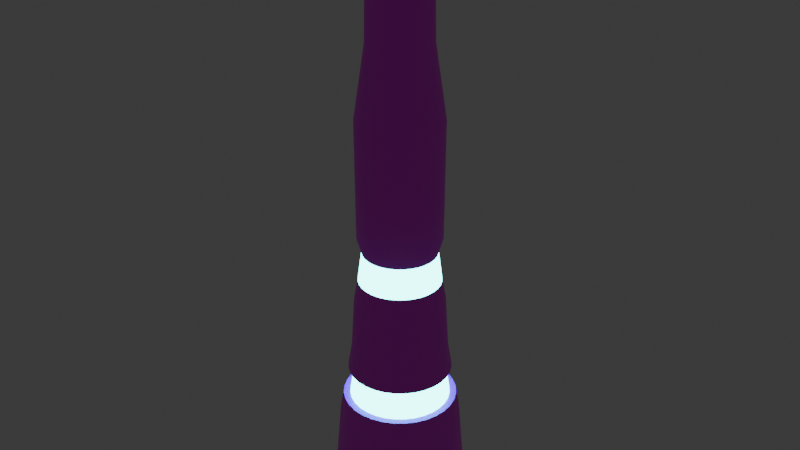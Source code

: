 # Source: anttower.blend  (saved by Blender 4.2.66; exported with 4.5.12 LTS)
import bpy
from mathutils import Matrix  # noqa: F401  (used for matrix-valued properties, if any)

bpy.ops.wm.read_factory_settings(use_empty=True)
scene = bpy.context.scene
scene.name = 'Scene'

# ---- collections
col_collection = bpy.data.collections.new('Collection'); scene.collection.children.link(col_collection)

# ---- images (referenced by path relative to the original .blend; pixels are not part of the script)
import os
ASSET_DIR = os.environ.get("B2B_ASSET_DIR", "")  # directory of the original .blend (textures are referenced by path, not embedded)
HERE = os.path.dirname(os.path.abspath(__file__))  # packed textures are extracted next to this script under _unpacked/

def load_image(name, relpath, width, height, colorspace="sRGB"):
    """Load a texture the original file referenced (path relative to the .blend, or extracted next to this script)."""
    p = next((c for c in (os.path.join(HERE, relpath), os.path.join(ASSET_DIR, relpath)) if relpath and os.path.exists(c)), "")
    if p:
        img = bpy.data.images.load(p, check_existing=True)
        img.name = name
    else:  # same state as the original file: an image datablock whose file is absent (Cycles renders it pink)
        img = bpy.data.images.new(name, width, height)
        img.source = "FILE"
        img.filepath = "//" + (relpath or name)
    img.colorspace_settings.name = colorspace
    return img
img_anthill_albedo_png = load_image('anthill_albedo.png', 'anthill_albedo.png', 1024, 1024, 'sRGB')

# ---- materials (node trees are filled in below, after node groups)
mat_st_anthill = bpy.data.materials.new('ST_anthill')
mat_material_002 = bpy.data.materials.new('Material.002')

# ---- node groups
ng_smooth_by_angle = bpy.data.node_groups.new('Smooth by Angle', 'GeometryNodeTree')
_s = ng_smooth_by_angle.interface.new_socket(name='Mesh', in_out='OUTPUT', socket_type='NodeSocketGeometry')
_s = ng_smooth_by_angle.interface.new_socket(name='Mesh', in_out='INPUT', socket_type='NodeSocketGeometry')
_s = ng_smooth_by_angle.interface.new_socket(name='Angle', in_out='INPUT', socket_type='NodeSocketFloat')
_s.subtype = 'ANGLE'
_s.default_value = 0.5236
_s.min_value = 0.0
_s.max_value = 3.142
_s.description = 'Maximum face angle for smooth edges'
_s = ng_smooth_by_angle.interface.new_socket(name='Ignore Sharpness', in_out='INPUT', socket_type='NodeSocketBool')
_s.force_non_field = True
ng_smooth_by_angle.description = 'Set the sharpness of mesh edges based on the angle between the neighboring faces'
ng_smooth_by_angle.is_modifier = True
_N = ng_smooth_by_angle.nodes; _L = ng_smooth_by_angle.links
n0 = _N.new('GeometryNodeSetShadeSmooth'); n0.name = 'Set Shade Smooth'; n0.location = (120, -80)
n0.domain = 'EDGE'
n1 = _N.new('GeometryNodeSetShadeSmooth'); n1.name = 'Set Shade Smooth.001'; n1.location = (300, -80)
n2 = _N.new('NodeGroupOutput'); n2.name = 'Group Output'; n2.location = (480, -80)
n3 = _N.new('GeometryNodeInputMeshEdgeAngle'); n3.name = 'Edge Angle'; n3.location = (-440, -240)
n4 = _N.new('NodeGroupInput'); n4.name = 'Group Input'; n4.location = (-80, -80)
n5 = _N.new('GeometryNodeInputEdgeSmooth'); n5.name = 'Is Edge Smooth'; n5.location = (-260, -120)
n6 = _N.new('GeometryNodeInputShadeSmooth'); n6.name = 'Is Shade Smooth'; n6.location = (-440, -397)
n7 = _N.new('FunctionNodeCompare'); n7.name = 'Compare'; n7.location = (-260, -260)
n7.operation = 'LESS_EQUAL'
n7.inputs[6].default_value = (0.0, 0.0, 0.0, 0.0)
n7.inputs[7].default_value = (0.0, 0.0, 0.0, 0.0)
n8 = _N.new('FunctionNodeBooleanMath'); n8.name = 'Boolean Math.001'; n8.location = (-80, -260)
n9 = _N.new('NodeGroupInput'); n9.name = 'Group Input.001'; n9.location = (-440, -329)
n10 = _N.new('NodeGroupInput'); n10.name = 'Group Input.002'; n10.location = (-259, -189)
n11 = _N.new('FunctionNodeBooleanMath'); n11.name = 'Boolean Math'; n11.location = (-80, -149)
n11.operation = 'OR'
n12 = _N.new('FunctionNodeBooleanMath'); n12.name = 'Boolean Math.002'; n12.location = (-260, -380)
n12.operation = 'OR'
n13 = _N.new('NodeGroupInput'); n13.name = 'Group Input.003'; n13.location = (-440, -460)
_L.new(n3.outputs[0], n7.inputs[0])
_L.new(n1.outputs[0], n2.inputs[0])
_L.new(n9.outputs[1], n7.inputs[1])
_L.new(n7.outputs[0], n8.inputs[0])
_L.new(n4.outputs[0], n0.inputs[0])
_L.new(n0.outputs[0], n1.inputs[0])
_L.new(n8.outputs[0], n0.inputs[2])
_L.new(n10.outputs[2], n11.inputs[1])
_L.new(n5.outputs[0], n11.inputs[0])
_L.new(n11.outputs[0], n0.inputs[1])
_L.new(n13.outputs[2], n12.inputs[1])
_L.new(n6.outputs[0], n12.inputs[0])
_L.new(n12.outputs[0], n8.inputs[1])
n2.is_active_output = True

# ---- material node trees
mat_st_anthill.use_nodes = True; mat_st_anthill.node_tree.nodes.clear()
_N = mat_st_anthill.node_tree.nodes; _L = mat_st_anthill.node_tree.links
n0 = _N.new('ShaderNodeOutputMaterial'); n0.name = 'Material Output'; n0.location = (300, 300)
n1 = _N.new('ShaderNodeBsdfPrincipled'); n1.name = 'Principled BSDF'; n1.location = (10, 300)
n2 = _N.new('ShaderNodeTexImage'); n2.name = 'Image Texture'; n2.location = (-180, 275)
n2.image = img_anthill_albedo_png
_L.new(n1.outputs[0], n0.inputs[0])
_L.new(n2.outputs[0], n1.inputs[0])
n0.is_active_output = True
mat_material_002.use_nodes = True; mat_material_002.node_tree.nodes.clear()
_N = mat_material_002.node_tree.nodes; _L = mat_material_002.node_tree.links
n0 = _N.new('ShaderNodeOutputMaterial'); n0.name = 'Material Output'; n0.location = (300, 300)
n1 = _N.new('ShaderNodeEmission'); n1.name = 'Emission'; n1.location = (10, 300)
n1.inputs[0].default_value = (0.08646, 1.0, 0.9515, 1.0)
n1.inputs[1].default_value = 9.2
_L.new(n1.outputs[0], n0.inputs[0])
n0.is_active_output = True

# ---- world
world_world = bpy.data.worlds.new('World'); scene.world = world_world
world_world.use_nodes = True; world_world.node_tree.nodes.clear()
_N = world_world.node_tree.nodes; _L = world_world.node_tree.links
n0 = _N.new('ShaderNodeOutputWorld'); n0.name = 'World Output'; n0.location = (300, 300)
n1 = _N.new('ShaderNodeBackground'); n1.name = 'Background'; n1.location = (10, 300)
n1.inputs[0].default_value = (0.05088, 0.05088, 0.05088, 1.0)
_L.new(n1.outputs[0], n0.inputs[0])
n0.is_active_output = True
world_world.color = (0.05088, 0.05088, 0.05088)
world_world.sun_shadow_jitter_overblur = 0.0

# ---- meshes
me_cylinder = bpy.data.meshes.new('Cylinder')
me_cylinder.from_pydata([(-1.105e-08, 1.913, -8.375), (1.963e-09, 1.126, -0.3853), (0.3732, 1.876, -8.375), (0.2197, 1.104, -0.3853), (0.732, 1.767, -8.375), (0.4309, 1.04, -0.3853), (1.063, 1.59, -8.375), (0.6256, 0.9363, -0.3853), (1.353, 1.353, -8.375), (0.7963, 0.7963, -0.3853), (1.59, 1.063, -8.375), (0.9363, 0.6256, -0.3853), (1.767, 0.732, -8.375), (1.04, 0.4309, -0.3853), (1.876, 0.3732, -8.375), (1.104, 0.2197, -0.3853), (1.913, -1.36e-08, -8.375), (1.126, -1.699e-11, -0.3853), (1.876, -0.3732, -8.375), (1.104, -0.2197, -0.3853), (1.767, -0.732, -8.375), (1.04, -0.4309, -0.3853), (1.59, -1.063, -8.375), (0.9363, -0.6256, -0.3853), (1.353, -1.353, -8.375), (0.7963, -0.7963, -0.3853), (1.063, -1.59, -8.375), (0.6256, -0.9363, -0.3853), (0.732, -1.767, -8.375), (0.4309, -1.04, -0.3853), (0.3732, -1.876, -8.375), (0.2197, -1.104, -0.3853), (-1.105e-08, -1.913, -8.375), (1.963e-09, -1.126, -0.3853), (-0.3732, -1.876, -8.375), (-0.2197, -1.104, -0.3853), (-0.732, -1.767, -8.375), (-0.4309, -1.04, -0.3853), (-1.063, -1.59, -8.375), (-0.6256, -0.9363, -0.3853), (-1.353, -1.353, -8.375), (-0.7963, -0.7963, -0.3853), (-1.59, -1.063, -8.375), (-0.9363, -0.6256, -0.3853), (-1.767, -0.732, -8.375), (-1.04, -0.4309, -0.3853), (-1.876, -0.3732, -8.375), (-1.104, -0.2197, -0.3853), (-1.913, -1.36e-08, -8.375), (-1.126, -1.699e-11, -0.3853), (-1.876, 0.3732, -8.375), (-1.104, 0.2197, -0.3853), (-1.767, 0.732, -8.375), (-1.04, 0.4309, -0.3853), (-1.59, 1.063, -8.375), (-0.9363, 0.6256, -0.3853), (-1.353, 1.353, -8.375), (-0.7963, 0.7963, -0.3853), (-1.063, 1.59, -8.375), (-0.6256, 0.9363, -0.3853), (-0.732, 1.767, -8.375), (-0.4309, 1.04, -0.3853), (-0.3732, 1.876, -8.375), (-0.2197, 1.104, -0.3853), (-5.15e-09, 1.219, -2.251), (-9.7e-09, 1.771, -7.166), (-3.149e-09, 1.658, -5.773), (0.3456, 1.737, -7.166), (0.2379, 1.196, -2.251), (0.3235, 1.626, -5.773), (0.6779, 1.637, -7.166), (0.4666, 1.127, -2.251), (0.6345, 1.532, -5.773), (0.9841, 1.473, -7.166), (0.6774, 1.014, -2.251), (0.9212, 1.379, -5.773), (1.253, 1.253, -7.166), (0.8622, 0.8622, -2.251), (1.172, 1.172, -5.773), (1.473, 0.9841, -7.166), (1.014, 0.6774, -2.251), (1.379, 0.9212, -5.773), (1.637, 0.6779, -7.166), (1.127, 0.4666, -2.251), (1.532, 0.6345, -5.773), (1.737, 0.3456, -7.166), (1.196, 0.2379, -2.251), (1.626, 0.3235, -5.773), (1.771, -9.765e-09, -7.166), (1.219, -1.911e-09, -2.251), (1.658, -4.101e-09, -5.773), (1.737, -0.3456, -7.166), (1.196, -0.2379, -2.251), (1.626, -0.3235, -5.773), (1.637, -0.6779, -7.166), (1.127, -0.4666, -2.251), (1.532, -0.6345, -5.773), (1.473, -0.9841, -7.166), (1.014, -0.6774, -2.251), (1.379, -0.9212, -5.773), (1.253, -1.253, -7.166), (0.8622, -0.8622, -2.251), (1.172, -1.172, -5.773), (0.9841, -1.473, -7.166), (0.6774, -1.014, -2.251), (0.9212, -1.379, -5.773), (0.6779, -1.637, -7.166), (0.4666, -1.127, -2.251), (0.6345, -1.532, -5.773), (0.3456, -1.737, -7.166), (0.2379, -1.196, -2.251), (0.3235, -1.626, -5.773), (-9.7e-09, -1.771, -7.166), (-5.15e-09, -1.219, -2.251), (-3.149e-09, -1.658, -5.773), (-0.3456, -1.737, -7.166), (-0.2379, -1.196, -2.251), (-0.3235, -1.626, -5.773), (-0.6779, -1.637, -7.166), (-0.4666, -1.127, -2.251), (-0.6345, -1.532, -5.773), (-0.9841, -1.473, -7.166), (-0.6774, -1.014, -2.251), (-0.9212, -1.379, -5.773), (-1.253, -1.253, -7.166), (-0.8622, -0.8622, -2.251), (-1.172, -1.172, -5.773), (-1.473, -0.9841, -7.166), (-1.014, -0.6774, -2.251), (-1.379, -0.9212, -5.773), (-1.637, -0.6779, -7.166), (-1.127, -0.4666, -2.251), (-1.532, -0.6345, -5.773), (-1.737, -0.3456, -7.166), (-1.196, -0.2379, -2.251), (-1.626, -0.3235, -5.773), (-1.771, -9.765e-09, -7.166), (-1.219, -1.911e-09, -2.251), (-1.658, -4.101e-09, -5.773), (-1.737, 0.3456, -7.166), (-1.196, 0.2379, -2.251), (-1.626, 0.3235, -5.773), (-1.637, 0.6779, -7.166), (-1.127, 0.4666, -2.251), (-1.532, 0.6345, -5.773), (-1.473, 0.9841, -7.166), (-1.014, 0.6774, -2.251), (-1.379, 0.9212, -5.773), (-1.253, 1.253, -7.166), (-0.8622, 0.8622, -2.251), (-1.172, 1.172, -5.773), (-0.9841, 1.473, -7.166), (-0.6774, 1.014, -2.251), (-0.9212, 1.379, -5.773), (-0.6779, 1.637, -7.166), (-0.4666, 1.127, -2.251), (-0.6345, 1.532, -5.773), (-0.3456, 1.737, -7.166), (-0.2379, 1.196, -2.251), (-0.3235, 1.626, -5.773), (0.223, 1.121, 2.841), (2.072e-08, 1.143, 2.841), (0.4374, 1.056, 2.841), (0.635, 0.9504, 2.841), (0.8082, 0.8082, 2.841), (0.9504, 0.635, 2.841), (1.056, 0.4374, 2.841), (1.121, 0.223, 2.841), (1.143, 2.788e-09, 2.841), (1.121, -0.223, 2.841), (1.056, -0.4374, 2.841), (0.9504, -0.635, 2.841), (0.8082, -0.8082, 2.841), (0.635, -0.9504, 2.841), (0.4374, -1.056, 2.841), (0.223, -1.121, 2.841), (2.072e-08, -1.143, 2.841), (-0.223, -1.121, 2.841), (-0.4374, -1.056, 2.841), (-0.635, -0.9504, 2.841), (-0.8082, -0.8082, 2.841), (-0.9504, -0.635, 2.841), (-1.056, -0.4374, 2.841), (-1.121, -0.223, 2.841), (-1.143, 2.788e-09, 2.841), (-1.121, 0.223, 2.841), (-1.056, 0.4374, 2.841), (-0.9504, 0.635, 2.841), (-0.8082, 0.8082, 2.841), (-0.635, 0.9504, 2.841), (-0.4374, 1.056, 2.841), (-0.223, 1.121, 2.841), (-0.2547, 1.281, -3.695), (-4.467e-09, 1.408, -4.306), (-0.4997, 1.206, -3.695), (-0.7254, 1.086, -3.695), (-0.9233, 0.9233, -3.695), (-1.086, 0.7254, -3.695), (-1.206, 0.4997, -3.695), (-1.281, 0.2547, -3.695), (-1.306, -8.866e-10, -3.695), (-1.281, -0.2547, -3.695), (-1.206, -0.4997, -3.695), (-1.086, -0.7254, -3.695), (-0.9233, -0.9233, -3.695), (-0.7254, -1.086, -3.695), (-0.4997, -1.206, -3.695), (-0.2547, -1.281, -3.695), (-4.467e-09, -1.306, -3.695), (0.2547, -1.281, -3.695), (0.4997, -1.206, -3.695), (0.7254, -1.086, -3.695), (0.9233, -0.9233, -3.695), (1.086, -0.7254, -3.695), (1.206, -0.4997, -3.695), (1.281, -0.2547, -3.695), (1.306, -8.866e-10, -3.695), (1.281, 0.2547, -3.695), (1.206, 0.4997, -3.695), (1.086, 0.7254, -3.695), (0.9233, 0.9233, -3.695), (0.7254, 1.086, -3.695), (0.4997, 1.206, -3.695), (0.2547, 1.281, -3.695), (-0.2166, 1.089, -1.643), (-0.1956, 0.9836, -0.8127), (1.632e-09, 1.003, -0.8127), (-3.808e-09, 1.11, -1.643), (0.1956, 0.9836, -0.8127), (0.2166, 1.089, -1.643), (0.3838, 0.9265, -0.8127), (0.4249, 1.026, -1.643), (0.5571, 0.8338, -0.8127), (0.6168, 0.9231, -1.643), (0.7091, 0.7091, -0.8127), (0.7851, 0.7851, -1.643), (0.8338, 0.5571, -0.8127), (0.9231, 0.6168, -1.643), (0.9265, 0.3838, -0.8127), (1.026, 0.4249, -1.643), (0.9836, 0.1956, -0.8127), (1.089, 0.2166, -1.643), (1.003, -2.585e-09, -0.8127), (1.11, -4.284e-09, -1.643), (0.9836, -0.1956, -0.8127), (1.089, -0.2166, -1.643), (0.9265, -0.3838, -0.8127), (1.026, -0.4249, -1.643), (0.8338, -0.5571, -0.8127), (0.9231, -0.6168, -1.643), (0.7091, -0.7091, -0.8127), (0.7851, -0.7851, -1.643), (0.5571, -0.8338, -0.8127), (0.6168, -0.9231, -1.643), (0.3838, -0.9265, -0.8127), (0.4249, -1.026, -1.643), (0.1956, -0.9836, -0.8127), (0.2166, -1.089, -1.643), (1.632e-09, -1.003, -0.8127), (-3.808e-09, -1.11, -1.643), (-0.1956, -0.9836, -0.8127), (-0.2166, -1.089, -1.643), (-0.3838, -0.9265, -0.8127), (-0.4249, -1.026, -1.643), (-0.5571, -0.8338, -0.8127), (-0.6168, -0.9231, -1.643), (-0.7091, -0.7091, -0.8127), (-0.7851, -0.7851, -1.643), (-0.8338, -0.5571, -0.8127), (-0.9231, -0.6168, -1.643), (-0.9265, -0.3838, -0.8127), (-1.026, -0.4249, -1.643), (-0.9836, -0.1956, -0.8127), (-1.089, -0.2166, -1.643), (-1.003, -2.585e-09, -0.8127), (-1.11, -4.284e-09, -1.643), (-0.9836, 0.1956, -0.8127), (-1.089, 0.2166, -1.643), (-0.9265, 0.3838, -0.8127), (-1.026, 0.4249, -1.643), (-0.8338, 0.5571, -0.8127), (-0.9231, 0.6168, -1.643), (-0.7091, 0.7091, -0.8127), (-0.7851, 0.7851, -1.643), (-0.5571, 0.8338, -0.8127), (-0.6168, 0.9231, -1.643), (-0.3838, 0.9265, -0.8127), (-0.4249, 1.026, -1.643), (0.1608, 0.8084, 6.34), (-6.202e-08, 0.8242, 6.34), (0.3154, 0.7615, 6.34), (0.4579, 0.6853, 6.34), (0.5828, 0.5828, 6.34), (0.6853, 0.4579, 6.34), (0.7615, 0.3154, 6.34), (0.8084, 0.1608, 6.34), (0.8242, -1.3e-09, 6.34), (0.8084, -0.1608, 6.34), (0.7615, -0.3154, 6.34), (0.6853, -0.4579, 6.34), (0.5828, -0.5828, 6.34), (0.4579, -0.6853, 6.34), (0.3154, -0.7615, 6.34), (0.1608, -0.8084, 6.34), (-6.202e-08, -0.8242, 6.34), (-0.1608, -0.8084, 6.34), (-0.3154, -0.7615, 6.34), (-0.4579, -0.6853, 6.34), (-0.5828, -0.5828, 6.34), (-0.6853, -0.4579, 6.34), (-0.7615, -0.3154, 6.34), (-0.8084, -0.1608, 6.34), (-0.8242, -1.597e-09, 6.34), (-0.8084, 0.1608, 6.34), (-0.7615, 0.3154, 6.34), (-0.6853, 0.4579, 6.34), (-0.5828, 0.5828, 6.34), (-0.4579, 0.6853, 6.34), (-0.3154, 0.7615, 6.34), (-0.1608, 0.8084, 6.34), (0.07438, 0.3739, 8.241), (-6.053e-08, 0.3813, 8.241), (0.1459, 0.3522, 8.241), (0.2118, 0.317, 8.241), (0.2696, 0.2696, 8.241), (0.317, 0.2118, 8.241), (0.3522, 0.1459, 8.241), (0.3739, 0.07438, 8.241), (0.3813, -6.228e-09, 8.241), (0.3739, -0.07438, 8.241), (0.3522, -0.1459, 8.241), (0.317, -0.2118, 8.241), (0.2696, -0.2696, 8.241), (0.2118, -0.317, 8.241), (0.1459, -0.3522, 8.241), (0.07438, -0.3739, 8.241), (-6.053e-08, -0.3813, 8.241), (-0.07438, -0.3739, 8.241), (-0.1459, -0.3522, 8.241), (-0.2118, -0.317, 8.241), (-0.2696, -0.2696, 8.241), (-0.317, -0.2118, 8.241), (-0.3522, -0.1459, 8.241), (-0.3739, -0.07438, 8.241), (-0.3813, -6.228e-09, 8.241), (-0.3739, 0.07438, 8.241), (-0.3522, 0.1459, 8.241), (-0.317, 0.2118, 8.241), (-0.2696, 0.2696, 8.241), (-0.2118, 0.317, 8.241), (-0.1459, 0.3522, 8.241), (-0.07438, 0.3739, 8.241), (0.1422, 0.7148, 7.165), (-6.048e-08, 0.7288, 7.165), (0.2789, 0.6733, 7.165), (0.4049, 0.606, 7.165), (0.5153, 0.5153, 7.165), (0.606, 0.4049, 7.165), (0.6733, 0.2789, 7.165), (0.7148, 0.1422, 7.165), (0.7288, -2.426e-09, 7.165), (0.7148, -0.1422, 7.165), (0.6733, -0.2789, 7.165), (0.606, -0.4049, 7.165), (0.5153, -0.5153, 7.165), (0.4049, -0.606, 7.165), (0.2789, -0.6733, 7.165), (0.1422, -0.7148, 7.165), (-6.048e-08, -0.7288, 7.165), (-0.1422, -0.7148, 7.165), (-0.2789, -0.6733, 7.165), (-0.4049, -0.606, 7.165), (-0.5153, -0.5153, 7.165), (-0.606, -0.4049, 7.165), (-0.6733, -0.2789, 7.165), (-0.7148, -0.1422, 7.165), (-0.7288, -2.426e-09, 7.165), (-0.7148, 0.1422, 7.165), (-0.6733, 0.2789, 7.165), (-0.606, 0.4049, 7.165), (-0.5153, 0.5153, 7.165), (-0.4049, 0.606, 7.165), (-0.2789, 0.6733, 7.165), (-0.1422, 0.7148, 7.165), (0.04696, 0.2361, -5.613), (3.569e-07, 0.2407, -5.613), (0.09212, 0.2224, -5.613), (0.1337, 0.2001, -5.613), (0.1702, 0.1702, -5.613), (0.2001, 0.1337, -5.613), (0.2224, 0.09212, -5.613), (0.2361, 0.04696, -5.613), (0.2407, -3.761e-09, -5.613), (0.2361, -0.04696, -5.613), (0.2224, -0.09212, -5.613), (0.2001, -0.1337, -5.613), (0.1702, -0.1702, -5.613), (0.1337, -0.2001, -5.613), (0.09212, -0.2224, -5.613), (0.04696, -0.2361, -5.613), (3.569e-07, -0.2407, -5.613), (-0.04696, -0.2361, -5.613), (-0.09212, -0.2224, -5.613), (-0.1337, -0.2001, -5.613), (-0.1702, -0.1702, -5.613), (-0.2001, -0.1337, -5.613), (-0.2224, -0.09212, -5.613), (-0.2361, -0.04696, -5.613), (-0.2407, -3.761e-09, -5.613), (-0.2361, 0.04696, -5.613), (-0.2224, 0.09212, -5.613), (-0.2001, 0.1337, -5.613), (-0.1702, 0.1702, -5.613), (-0.1337, 0.2001, -5.613), (-0.09212, 0.2224, -5.613), (-0.04696, 0.2361, -5.613), (0.1667, 0.8383, 4.782), (-6.166e-08, 0.8547, 4.782), (0.3271, 0.7897, 4.782), (0.4749, 0.7107, 4.782), (0.6044, 0.6044, 4.782), (0.7107, 0.4749, 4.782), (0.7897, 0.3271, 4.782), (0.8383, 0.1667, 4.782), (0.8547, -9.401e-10, 4.782), (0.8383, -0.1667, 4.782), (0.7897, -0.3271, 4.782), (0.7107, -0.4749, 4.782), (0.6044, -0.6044, 4.782), (0.4749, -0.7107, 4.782), (0.3271, -0.7897, 4.782), (0.1667, -0.8383, 4.782), (-6.166e-08, -0.8547, 4.782), (-0.1667, -0.8383, 4.782), (-0.3271, -0.7897, 4.782), (-0.4749, -0.7107, 4.782), (-0.6044, -0.6044, 4.782), (-0.7107, -0.4749, 4.782), (-0.7897, -0.3271, 4.782), (-0.8383, -0.1667, 4.782), (-0.8547, -9.401e-10, 4.782), (-0.8383, 0.1667, 4.782), (-0.7897, 0.3271, 4.782), (-0.7107, 0.4749, 4.782), (-0.6044, 0.6044, 4.782), (-0.4749, 0.7107, 4.782), (-0.3271, 0.7897, 4.782), (-0.1667, 0.8383, 4.782), (0.1291, 0.6488, 8.241), (-6.053e-08, 0.6615, 8.241), (0.2532, 0.6112, 8.241), (0.3675, 0.5501, 8.241), (0.4678, 0.4678, 8.241), (0.5501, 0.3675, 8.241), (0.6112, 0.2532, 8.241), (0.6488, 0.1291, 8.241), (0.6615, -3.081e-09, 8.241), (0.6488, -0.1291, 8.241), (0.6112, -0.2532, 8.241), (0.5501, -0.3675, 8.241), (0.4678, -0.4678, 8.241), (0.3675, -0.5501, 8.241), (0.2532, -0.6112, 8.241), (0.1291, -0.6488, 8.241), (-6.053e-08, -0.6615, 8.241), (-0.1291, -0.6488, 8.241), (-0.2532, -0.6112, 8.241), (-0.3675, -0.5501, 8.241), (-0.4678, -0.4678, 8.241), (-0.5501, -0.3675, 8.241), (-0.6112, -0.2532, 8.241), (-0.6488, -0.1291, 8.241), (-0.6615, -3.081e-09, 8.241), (-0.6488, 0.1291, 8.241), (-0.6112, 0.2532, 8.241), (-0.5501, 0.3675, 8.241), (-0.4678, 0.4678, 8.241), (-0.3675, 0.5501, 8.241), (-0.2532, 0.6112, 8.241), (-0.1291, 0.6488, 8.241), (0.614, -0.4103, 6.34), (0.5429, -0.3627, 7.164), (0.4617, -0.4617, 7.164), (0.5222, -0.5222, 6.34), (-0.7243, 0.1441, 6.34), (-0.6403, 0.1274, 7.164), (-0.6032, 0.2498, 7.164), (-0.6822, 0.2826, 6.34), (0.3627, -0.5429, 7.164), (0.4103, -0.614, 6.34), (-0.5429, 0.3627, 7.164), (-0.614, 0.4103, 6.34), (0.2498, -0.6032, 7.164), (0.2826, -0.6822, 6.34), (-6.351e-08, 0.7385, 6.34), (-6.226e-08, 0.6529, 7.164), (0.1274, 0.6403, 7.164), (0.1441, 0.7243, 6.34), (-0.4617, 0.4617, 7.164), (-0.5222, 0.5222, 6.34), (0.1274, -0.6403, 7.164), (0.1441, -0.7243, 6.34), (0.2498, 0.6032, 7.164), (0.2826, 0.6822, 6.34), (-0.3627, 0.5429, 7.164), (-0.4103, 0.614, 6.34), (-6.226e-08, -0.6529, 7.164), (-6.351e-08, -0.7385, 6.34), (0.3627, 0.5429, 7.164), (0.4103, 0.614, 6.34), (-0.2498, 0.6032, 7.164), (-0.2826, 0.6822, 6.34), (-0.1274, -0.6403, 7.164), (-0.1441, -0.7243, 6.34), (0.4617, 0.4617, 7.164), (0.5222, 0.5222, 6.34), (-0.1274, 0.6403, 7.164), (-0.1441, 0.7243, 6.34), (-0.2498, -0.6032, 7.164), (-0.2826, -0.6822, 6.34), (0.5429, 0.3627, 7.164), (0.614, 0.4103, 6.34), (-0.3627, -0.5429, 7.164), (-0.4103, -0.614, 6.34), (0.6032, 0.2498, 7.164), (0.6822, 0.2826, 6.34), (-0.4617, -0.4617, 7.164), (-0.5222, -0.5222, 6.34), (0.6403, 0.1274, 7.164), (0.7243, 0.1441, 6.34), (-0.5429, -0.3627, 7.164), (-0.614, -0.4103, 6.34), (0.6529, -2.398e-09, 7.164), (0.7385, -1.375e-09, 6.34), (-0.6032, -0.2498, 7.164), (-0.6822, -0.2826, 6.34), (0.6403, -0.1274, 7.164), (0.7243, -0.1441, 6.34), (-0.6403, -0.1274, 7.164), (-0.7243, -0.1441, 6.34), (0.6032, -0.2498, 7.164), (0.6822, -0.2826, 6.34), (-0.6529, -2.398e-09, 7.164), (-0.7385, -1.641e-09, 6.34), (-0.2748, 1.381, -4.306), (-4.467e-09, 1.306, -3.695), (4.421e-07, 1.556, -5.162), (-0.3035, 1.526, -5.162), (-0.5389, 1.301, -4.306), (-0.5953, 1.437, -5.162), (-0.7824, 1.171, -4.306), (-0.8642, 1.293, -5.162), (-0.9958, 0.9958, -4.306), (-1.1, 1.1, -5.162), (-1.171, 0.7824, -4.306), (-1.293, 0.8642, -5.162), (-1.301, 0.5389, -4.306), (-1.437, 0.5953, -5.162), (-1.381, 0.2748, -4.306), (-1.526, 0.3035, -5.162), (-1.408, -1.463e-09, -4.306), (-1.556, 4.417e-07, -5.162), (-1.381, -0.2748, -4.306), (-1.526, -0.3035, -5.162), (-1.301, -0.5389, -4.306), (-1.437, -0.5953, -5.162), (-1.171, -0.7824, -4.306), (-1.293, -0.8642, -5.162), (-0.9958, -0.9958, -4.306), (-1.1, -1.1, -5.162), (-0.7824, -1.171, -4.306), (-0.8642, -1.293, -5.162), (-0.5389, -1.301, -4.306), (-0.5953, -1.437, -5.162), (-0.2748, -1.381, -4.306), (-0.3035, -1.526, -5.162), (-4.467e-09, -1.408, -4.306), (4.421e-07, -1.556, -5.162), (0.2748, -1.381, -4.306), (0.3035, -1.526, -5.162), (0.5389, -1.301, -4.306), (0.5953, -1.437, -5.162), (0.7824, -1.171, -4.306), (0.8642, -1.293, -5.162), (0.9958, -0.9958, -4.306), (1.1, -1.1, -5.162), (1.171, -0.7824, -4.306), (1.293, -0.8642, -5.162), (1.301, -0.5389, -4.306), (1.437, -0.5953, -5.162), (1.381, -0.2748, -4.306), (1.526, -0.3035, -5.162), (1.408, -1.463e-09, -4.306), (1.556, 4.417e-07, -5.162), (1.381, 0.2748, -4.306), (1.526, 0.3035, -5.162), (1.301, 0.5389, -4.306), (1.437, 0.5953, -5.162), (1.171, 0.7824, -4.306), (1.293, 0.8642, -5.162), (0.9958, 0.9958, -4.306), (1.1, 1.1, -5.162), (0.7824, 1.171, -4.306), (0.8642, 1.293, -5.162), (0.5389, 1.301, -4.306), (0.5953, 1.437, -5.162), (0.2748, 1.381, -4.306), (0.3035, 1.526, -5.162), (-0.2677, 1.346, -5.162), (-0.2423, 1.218, -4.306), (-4.6e-09, 1.242, -4.306), (3.893e-07, 1.372, -5.162), (-0.525, 1.268, -5.162), (-0.4753, 1.148, -4.306), (-0.7622, 1.141, -5.162), (-0.6901, 1.033, -4.306), (-0.9701, 0.9701, -5.162), (-0.8783, 0.8783, -4.306), (-1.141, 0.7622, -5.162), (-1.033, 0.6901, -4.306), (-1.268, 0.525, -5.162), (-1.148, 0.4753, -4.306), (-1.346, 0.2677, -5.162), (-1.218, 0.2423, -4.306), (-1.372, 3.907e-07, -5.162), (-1.242, -1.911e-10, -4.306), (-1.346, -0.2677, -5.162), (-1.218, -0.2423, -4.306), (-1.268, -0.525, -5.162), (-1.148, -0.4753, -4.306), (-1.141, -0.7622, -5.162), (-1.033, -0.6901, -4.306), (-0.9701, -0.9701, -5.162), (-0.8783, -0.8783, -4.306), (-0.7622, -1.141, -5.162), (-0.6901, -1.033, -4.306), (-0.525, -1.268, -5.162), (-0.4753, -1.148, -4.306), (-0.2677, -1.346, -5.162), (-0.2423, -1.218, -4.306), (3.893e-07, -1.372, -5.162), (-4.6e-09, -1.242, -4.306), (0.2677, -1.346, -5.162), (0.2423, -1.218, -4.306), (0.525, -1.268, -5.162), (0.4753, -1.148, -4.306), (0.7622, -1.141, -5.162), (0.6901, -1.033, -4.306), (0.9701, -0.9701, -5.162), (0.8783, -0.8783, -4.306), (1.141, -0.7622, -5.162), (1.033, -0.6901, -4.306), (1.268, -0.525, -5.162), (1.148, -0.4753, -4.306), (1.346, -0.2677, -5.162), (1.218, -0.2423, -4.306), (1.372, 3.907e-07, -5.162), (1.242, -1.911e-10, -4.306), (1.346, 0.2677, -5.162), (1.218, 0.2423, -4.306), (1.268, 0.525, -5.162), (1.148, 0.4753, -4.306), (1.141, 0.7622, -5.162), (1.033, 0.6901, -4.306), (0.9701, 0.9701, -5.162), (0.8783, 0.8783, -4.306), (0.7622, 1.141, -5.162), (0.6901, 1.033, -4.306), (0.525, 1.268, -5.162), (0.4753, 1.148, -4.306), (0.2677, 1.346, -5.162), (0.2423, 1.218, -4.306)], [], [(62, 157, 65, 0), (4, 70, 73, 6), (6, 73, 76, 8), (8, 76, 79, 10), (10, 79, 82, 12), (12, 82, 85, 14), (14, 85, 88, 16), (16, 88, 91, 18), (18, 91, 94, 20), (20, 94, 97, 22), (22, 97, 100, 24), (24, 100, 103, 26), (26, 103, 106, 28), (28, 106, 109, 30), (30, 109, 112, 32), (32, 112, 115, 34), (34, 115, 118, 36), (36, 118, 121, 38), (38, 121, 124, 40), (40, 124, 127, 42), (42, 127, 130, 44), (44, 130, 133, 46), (46, 133, 136, 48), (48, 136, 139, 50), (50, 139, 142, 52), (52, 142, 145, 54), (54, 145, 148, 56), (56, 148, 151, 58), (58, 151, 154, 60), (60, 154, 157, 62), (170, 169, 425, 426), (0, 65, 67, 2), (0, 2, 4, 6, 8, 10, 12, 14, 16, 18, 20, 22, 24, 26, 28, 30, 32, 34, 36, 38, 40, 42, 44, 46, 48, 50, 52, 54, 56, 58, 60, 62), (2, 67, 70, 4), (128, 125, 267, 269), (33, 35, 260, 258), (131, 128, 269, 271), (31, 33, 258, 256), (134, 131, 271, 273), (29, 31, 256, 254), (137, 134, 273, 275), (27, 29, 254, 252), (140, 137, 275, 277), (25, 27, 252, 250), (143, 140, 277, 279), (23, 25, 250, 248), (146, 143, 279, 281), (68, 64, 227, 229), (21, 23, 248, 246), (149, 146, 281, 283), (71, 68, 229, 231), (19, 21, 246, 244), (152, 149, 283, 285), (74, 71, 231, 233), (17, 19, 244, 242), (155, 152, 285, 287), (77, 74, 233, 235), (15, 17, 242, 240), (158, 155, 287, 224), (80, 77, 235, 237), (13, 15, 240, 238), (64, 158, 224, 227), (83, 80, 237, 239), (11, 13, 238, 236), (63, 1, 226, 225), (577, 579, 642, 640), (159, 66, 65, 157), (603, 605, 668, 666), (156, 159, 157, 154), (552, 550, 615, 617), (153, 156, 154, 151), (578, 576, 641, 643), (150, 153, 151, 148), (604, 602, 667, 669), (147, 150, 148, 145), (549, 551, 614, 612), (144, 147, 145, 142), (575, 577, 640, 638), (141, 144, 142, 139), (601, 603, 666, 664), (138, 141, 139, 136), (550, 548, 613, 615), (135, 138, 136, 133), (576, 574, 639, 641), (132, 135, 133, 130), (602, 600, 665, 667), (129, 132, 130, 127), (547, 549, 612, 608), (126, 129, 127, 124), (573, 575, 638, 636), (123, 126, 124, 121), (599, 601, 664, 662), (120, 123, 121, 118), (548, 544, 609, 613), (117, 120, 118, 115), (574, 572, 637, 639), (114, 117, 115, 112), (600, 598, 663, 665), (111, 114, 112, 109), (546, 547, 608, 611), (108, 111, 109, 106), (571, 573, 636, 634), (105, 108, 106, 103), (597, 599, 662, 660), (102, 105, 103, 100), (544, 193, 610, 609), (99, 102, 100, 97), (572, 570, 635, 637), (96, 99, 97, 94), (598, 596, 661, 663), (93, 96, 94, 91), (569, 571, 634, 632), (90, 93, 91, 88), (595, 597, 660, 658), (87, 90, 88, 85), (570, 568, 633, 635), (84, 87, 85, 82), (596, 594, 659, 661), (81, 84, 82, 79), (567, 569, 632, 630), (78, 81, 79, 76), (593, 595, 658, 656), (75, 78, 76, 73), (568, 566, 631, 633), (72, 75, 73, 70), (594, 592, 657, 659), (69, 72, 70, 67), (565, 567, 630, 628), (66, 69, 67, 65), (86, 83, 239, 241), (3, 1, 161, 160), (5, 3, 160, 162), (7, 5, 162, 163), (9, 7, 163, 164), (11, 9, 164, 165), (13, 11, 165, 166), (15, 13, 166, 167), (17, 15, 167, 168), (19, 17, 168, 169), (21, 19, 169, 170), (23, 21, 170, 171), (25, 23, 171, 172), (27, 25, 172, 173), (29, 27, 173, 174), (31, 29, 174, 175), (33, 31, 175, 176), (35, 33, 176, 177), (37, 35, 177, 178), (39, 37, 178, 179), (41, 39, 179, 180), (43, 41, 180, 181), (45, 43, 181, 182), (47, 45, 182, 183), (49, 47, 183, 184), (51, 49, 184, 185), (53, 51, 185, 186), (55, 53, 186, 187), (57, 55, 187, 188), (59, 57, 188, 189), (61, 59, 189, 190), (63, 61, 190, 191), (1, 63, 191, 161), (158, 64, 545, 192), (155, 158, 192, 194), (152, 155, 194, 195), (149, 152, 195, 196), (146, 149, 196, 197), (143, 146, 197, 198), (140, 143, 198, 199), (137, 140, 199, 200), (134, 137, 200, 201), (131, 134, 201, 202), (128, 131, 202, 203), (125, 128, 203, 204), (122, 125, 204, 205), (119, 122, 205, 206), (116, 119, 206, 207), (113, 116, 207, 208), (110, 113, 208, 209), (107, 110, 209, 210), (104, 107, 210, 211), (101, 104, 211, 212), (98, 101, 212, 213), (95, 98, 213, 214), (92, 95, 214, 215), (89, 92, 215, 216), (86, 89, 216, 217), (83, 86, 217, 218), (80, 83, 218, 219), (77, 80, 219, 220), (74, 77, 220, 221), (71, 74, 221, 222), (68, 71, 222, 223), (64, 68, 223, 545), (287, 286, 225, 224), (285, 284, 286, 287), (283, 282, 284, 285), (281, 280, 282, 283), (279, 278, 280, 281), (277, 276, 278, 279), (275, 274, 276, 277), (273, 272, 274, 275), (271, 270, 272, 273), (269, 268, 270, 271), (267, 266, 268, 269), (265, 264, 266, 267), (263, 262, 264, 265), (261, 260, 262, 263), (259, 258, 260, 261), (257, 256, 258, 259), (255, 254, 256, 257), (253, 252, 254, 255), (251, 250, 252, 253), (249, 248, 250, 251), (247, 246, 248, 249), (245, 244, 246, 247), (243, 242, 244, 245), (241, 240, 242, 243), (239, 238, 240, 241), (237, 236, 238, 239), (235, 234, 236, 237), (233, 232, 234, 235), (231, 230, 232, 233), (229, 228, 230, 231), (227, 226, 228, 229), (224, 225, 226, 227), (35, 37, 262, 260), (125, 122, 265, 267), (37, 39, 264, 262), (122, 119, 263, 265), (39, 41, 266, 264), (119, 116, 261, 263), (41, 43, 268, 266), (116, 113, 259, 261), (43, 45, 270, 268), (113, 110, 257, 259), (45, 47, 272, 270), (110, 107, 255, 257), (47, 49, 274, 272), (107, 104, 253, 255), (49, 51, 276, 274), (104, 101, 251, 253), (51, 53, 278, 276), (101, 98, 249, 251), (53, 55, 280, 278), (1, 3, 228, 226), (98, 95, 247, 249), (55, 57, 282, 280), (3, 5, 230, 228), (95, 92, 245, 247), (57, 59, 284, 282), (5, 7, 232, 230), (92, 89, 243, 245), (59, 61, 286, 284), (7, 9, 234, 232), (89, 86, 241, 243), (61, 63, 225, 286), (9, 11, 236, 234), (356, 357, 520, 514), (177, 176, 432, 433), (184, 183, 439, 440), (164, 163, 419, 420), (191, 190, 446, 447), (171, 170, 426, 427), (178, 177, 433, 434), (185, 184, 440, 441), (165, 164, 420, 421), (161, 191, 447, 417), (172, 171, 427, 428), (179, 178, 434, 435), (186, 185, 441, 442), (166, 165, 421, 422), (173, 172, 428, 429), (180, 179, 435, 436), (187, 186, 442, 443), (167, 166, 422, 423), (174, 173, 429, 430), (181, 180, 436, 437), (160, 161, 417, 416), (188, 187, 443, 444), (168, 167, 423, 424), (175, 174, 430, 431), (182, 181, 437, 438), (162, 160, 416, 418), (189, 188, 444, 445), (169, 168, 424, 425), (176, 175, 431, 432), (183, 182, 438, 439), (163, 162, 418, 419), (190, 189, 445, 446), (328, 327, 391, 392), (382, 383, 516, 510), (298, 297, 537, 541), (355, 356, 514, 508), (381, 382, 510, 504), (297, 296, 533, 537), (354, 355, 508, 502), (380, 381, 504, 498), (296, 295, 529, 533), (352, 354, 502, 496), (379, 380, 498, 490), (295, 294, 525, 529), (353, 352, 496, 495), (378, 379, 490, 486), (294, 293, 521, 525), (289, 319, 517, 494), (377, 378, 486, 485), (293, 292, 515, 521), (319, 318, 511, 517), (376, 377, 485, 542), (292, 291, 509, 515), (318, 317, 505, 511), (375, 376, 542, 538), (291, 290, 503, 509), (317, 316, 499, 505), (374, 375, 538, 534), (290, 288, 497, 503), (316, 315, 491, 499), (373, 374, 534, 530), (288, 289, 494, 497), (315, 314, 487, 491), (372, 373, 530, 526), (321, 320, 448, 449), (320, 322, 450, 448), (322, 323, 451, 450), (323, 324, 452, 451), (324, 325, 453, 452), (325, 326, 454, 453), (326, 327, 455, 454), (327, 328, 456, 455), (328, 329, 457, 456), (329, 330, 458, 457), (330, 331, 459, 458), (331, 332, 460, 459), (332, 333, 461, 460), (333, 334, 462, 461), (334, 335, 463, 462), (335, 336, 464, 463), (336, 337, 465, 464), (337, 338, 466, 465), (338, 339, 467, 466), (339, 340, 468, 467), (340, 341, 469, 468), (341, 342, 470, 469), (342, 343, 471, 470), (343, 344, 472, 471), (344, 345, 473, 472), (345, 346, 474, 473), (346, 347, 475, 474), (347, 348, 476, 475), (348, 349, 477, 476), (349, 350, 478, 477), (350, 351, 479, 478), (351, 321, 449, 479), (384, 385, 415, 414, 413, 412, 411, 410, 409, 408, 407, 406, 405, 404, 403, 402, 401, 400, 399, 398, 397, 396, 395, 394, 393, 392, 391, 390, 389, 388, 387, 386), (342, 341, 405, 406), (329, 328, 392, 393), (343, 342, 406, 407), (330, 329, 393, 394), (344, 343, 407, 408), (331, 330, 394, 395), (345, 344, 408, 409), (332, 331, 395, 396), (346, 345, 409, 410), (333, 332, 396, 397), (347, 346, 410, 411), (334, 333, 397, 398), (320, 321, 385, 384), (348, 347, 411, 412), (335, 334, 398, 399), (322, 320, 384, 386), (349, 348, 412, 413), (336, 335, 399, 400), (323, 322, 386, 387), (350, 349, 413, 414), (337, 336, 400, 401), (324, 323, 387, 388), (351, 350, 414, 415), (338, 337, 401, 402), (325, 324, 388, 389), (321, 351, 415, 385), (339, 338, 402, 403), (326, 325, 389, 390), (340, 339, 403, 404), (327, 326, 390, 391), (341, 340, 404, 405), (289, 288, 416, 417), (288, 290, 418, 416), (290, 291, 419, 418), (291, 292, 420, 419), (292, 293, 421, 420), (293, 294, 422, 421), (294, 295, 423, 422), (295, 296, 424, 423), (296, 297, 425, 424), (297, 298, 426, 425), (298, 299, 427, 426), (299, 300, 428, 427), (300, 301, 429, 428), (301, 302, 430, 429), (302, 303, 431, 430), (303, 304, 432, 431), (304, 305, 433, 432), (305, 306, 434, 433), (306, 307, 435, 434), (307, 308, 436, 435), (308, 309, 437, 436), (309, 310, 438, 437), (310, 311, 439, 438), (311, 312, 440, 439), (312, 313, 441, 440), (313, 314, 442, 441), (314, 315, 443, 442), (315, 316, 444, 443), (316, 317, 445, 444), (317, 318, 446, 445), (318, 319, 447, 446), (319, 289, 417, 447), (352, 353, 449, 448), (354, 352, 448, 450), (355, 354, 450, 451), (356, 355, 451, 452), (357, 356, 452, 453), (358, 357, 453, 454), (359, 358, 454, 455), (360, 359, 455, 456), (361, 360, 456, 457), (362, 361, 457, 458), (363, 362, 458, 459), (364, 363, 459, 460), (365, 364, 460, 461), (366, 365, 461, 462), (367, 366, 462, 463), (368, 367, 463, 464), (369, 368, 464, 465), (370, 369, 465, 466), (371, 370, 466, 467), (372, 371, 467, 468), (373, 372, 468, 469), (374, 373, 469, 470), (375, 374, 470, 471), (376, 375, 471, 472), (377, 376, 472, 473), (378, 377, 473, 474), (379, 378, 474, 475), (380, 379, 475, 476), (381, 380, 476, 477), (382, 381, 477, 478), (383, 382, 478, 479), (353, 383, 479, 449), (483, 480, 481, 482), (487, 484, 485, 486), (489, 483, 482, 488), (491, 487, 486, 490), (493, 489, 488, 492), (497, 494, 495, 496), (499, 491, 490, 498), (501, 493, 492, 500), (503, 497, 496, 502), (505, 499, 498, 504), (507, 501, 500, 506), (509, 503, 502, 508), (511, 505, 504, 510), (513, 507, 506, 512), (515, 509, 508, 514), (517, 511, 510, 516), (519, 513, 512, 518), (521, 515, 514, 520), (494, 517, 516, 495), (523, 519, 518, 522), (525, 521, 520, 524), (527, 523, 522, 526), (529, 525, 524, 528), (531, 527, 526, 530), (533, 529, 528, 532), (535, 531, 530, 534), (537, 533, 532, 536), (539, 535, 534, 538), (541, 537, 536, 540), (543, 539, 538, 542), (480, 541, 540, 481), (484, 543, 542, 485), (299, 298, 541, 480), (383, 353, 495, 516), (357, 358, 524, 520), (300, 299, 480, 483), (358, 359, 528, 524), (301, 300, 483, 489), (359, 360, 532, 528), (302, 301, 489, 493), (360, 361, 536, 532), (303, 302, 493, 501), (361, 362, 540, 536), (304, 303, 501, 507), (362, 363, 481, 540), (305, 304, 507, 513), (363, 364, 482, 481), (306, 305, 513, 519), (364, 365, 488, 482), (307, 306, 519, 523), (365, 366, 492, 488), (308, 307, 523, 527), (366, 367, 500, 492), (309, 308, 527, 531), (367, 368, 506, 500), (310, 309, 531, 535), (368, 369, 512, 506), (311, 310, 535, 539), (369, 370, 518, 512), (312, 311, 539, 543), (370, 371, 522, 518), (313, 312, 543, 484), (371, 372, 526, 522), (314, 313, 484, 487), (193, 544, 192, 545), (547, 546, 66, 159), (544, 548, 194, 192), (549, 547, 159, 156), (548, 550, 195, 194), (551, 549, 156, 153), (550, 552, 196, 195), (553, 551, 153, 150), (552, 554, 197, 196), (555, 553, 150, 147), (554, 556, 198, 197), (557, 555, 147, 144), (556, 558, 199, 198), (559, 557, 144, 141), (558, 560, 200, 199), (561, 559, 141, 138), (560, 562, 201, 200), (563, 561, 138, 135), (562, 564, 202, 201), (565, 563, 135, 132), (564, 566, 203, 202), (567, 565, 132, 129), (566, 568, 204, 203), (569, 567, 129, 126), (568, 570, 205, 204), (571, 569, 126, 123), (570, 572, 206, 205), (573, 571, 123, 120), (572, 574, 207, 206), (575, 573, 120, 117), (574, 576, 208, 207), (577, 575, 117, 114), (576, 578, 209, 208), (579, 577, 114, 111), (578, 580, 210, 209), (581, 579, 111, 108), (580, 582, 211, 210), (583, 581, 108, 105), (582, 584, 212, 211), (585, 583, 105, 102), (584, 586, 213, 212), (587, 585, 102, 99), (586, 588, 214, 213), (589, 587, 99, 96), (588, 590, 215, 214), (591, 589, 96, 93), (590, 592, 216, 215), (593, 591, 93, 90), (592, 594, 217, 216), (595, 593, 90, 87), (594, 596, 218, 217), (597, 595, 87, 84), (596, 598, 219, 218), (599, 597, 84, 81), (598, 600, 220, 219), (601, 599, 81, 78), (600, 602, 221, 220), (603, 601, 78, 75), (602, 604, 222, 221), (605, 603, 75, 72), (604, 606, 223, 222), (607, 605, 72, 69), (606, 193, 545, 223), (546, 607, 69, 66), (609, 610, 611, 608), (613, 609, 608, 612), (615, 613, 612, 614), (617, 615, 614, 616), (619, 617, 616, 618), (621, 619, 618, 620), (623, 621, 620, 622), (625, 623, 622, 624), (627, 625, 624, 626), (629, 627, 626, 628), (631, 629, 628, 630), (633, 631, 630, 632), (635, 633, 632, 634), (637, 635, 634, 636), (639, 637, 636, 638), (641, 639, 638, 640), (643, 641, 640, 642), (645, 643, 642, 644), (647, 645, 644, 646), (649, 647, 646, 648), (651, 649, 648, 650), (653, 651, 650, 652), (655, 653, 652, 654), (657, 655, 654, 656), (659, 657, 656, 658), (661, 659, 658, 660), (663, 661, 660, 662), (665, 663, 662, 664), (667, 665, 664, 666), (669, 667, 666, 668), (671, 669, 668, 670), (610, 671, 670, 611), (551, 553, 616, 614), (606, 604, 669, 671), (580, 578, 643, 645), (554, 552, 617, 619), (605, 607, 670, 668), (579, 581, 644, 642), (553, 555, 618, 616), (193, 606, 671, 610), (582, 580, 645, 647), (556, 554, 619, 621), (607, 546, 611, 670), (581, 583, 646, 644), (555, 557, 620, 618), (584, 582, 647, 649), (558, 556, 621, 623), (583, 585, 648, 646), (557, 559, 622, 620), (586, 584, 649, 651), (560, 558, 623, 625), (585, 587, 650, 648), (559, 561, 624, 622), (588, 586, 651, 653), (562, 560, 625, 627), (587, 589, 652, 650), (561, 563, 626, 624), (590, 588, 653, 655), (564, 562, 627, 629), (589, 591, 654, 652), (563, 565, 628, 626), (592, 590, 655, 657), (566, 564, 629, 631), (591, 593, 656, 654)])
me_cylinder.polygons.foreach_set('use_smooth', [True] * 642)
me_cylinder.polygons.foreach_set('material_index', [0, 0, 0, 0, 0, 0, 0, 0, 0, 0, 0, 0, 0, 0, 0, 0, 0, 0, 0, 0, 0, 0, 0, 0, 0, 0, 0, 0, 0, 0, 0, 0, 0, 0, 0, 0, 0, 0, 0, 0, 0, 0, 0, 0, 0, 0, 0, 0, 0, 0, 0, 0, 0, 0, 0, 0, 0, 0, 0, 0, 0, 0, 0, 0, 0, 0, 0, 0, 0, 0, 0, 0, 0, 0, 0, 0, 0, 0, 0, 0, 0, 0, 0, 0, 0, 0, 0, 0, 0, 0, 0, 0, 0, 0, 0, 0, 0, 0, 0, 0, 0, 0, 0, 0, 0, 0, 0, 0, 0, 0, 0, 0, 0, 0, 0, 0, 0, 0, 0, 0, 0, 0, 0, 0, 0, 0, 0, 0, 0, 0, 0, 0, 0, 0, 0, 0, 0, 0, 0, 0, 0, 0, 0, 0, 0, 0, 0, 0, 0, 0, 0, 0, 0, 0, 0, 0, 0, 0, 0, 0, 0, 0, 0, 0, 0, 0, 0, 0, 0, 0, 0, 0, 0, 0, 0, 0, 0, 0, 0, 0, 0, 0, 0, 0, 0, 0, 0, 0, 0, 0, 0, 0, 0, 0, 1, 1, 1, 1, 1, 1, 1, 1, 1, 1, 1, 1, 1, 1, 1, 1, 1, 1, 1, 1, 1, 1, 1, 1, 1, 1, 1, 1, 1, 1, 1, 1, 0, 0, 0, 0, 0, 0, 0, 0, 0, 0, 0, 0, 0, 0, 0, 0, 0, 0, 0, 0, 0, 0, 0, 0, 0, 0, 0, 0, 0, 0, 0, 0, 0, 0, 0, 0, 0, 0, 0, 0, 0, 0, 0, 0, 0, 0, 0, 0, 0, 0, 0, 0, 0, 0, 0, 0, 0, 0, 0, 0, 0, 0, 0, 0, 0, 0, 0, 0, 0, 0, 0, 0, 0, 0, 0, 0, 0, 0, 0, 0, 0, 0, 0, 0, 0, 0, 0, 0, 0, 0, 0, 0, 0, 0, 0, 0, 0, 0, 0, 0, 0, 0, 0, 0, 0, 0, 0, 0, 0, 0, 0, 0, 0, 0, 0, 0, 0, 0, 0, 0, 0, 0, 0, 0, 0, 0, 0, 0, 0, 0, 0, 0, 0, 0, 0, 0, 0, 0, 0, 0, 0, 0, 0, 0, 0, 0, 0, 0, 0, 0, 0, 0, 0, 0, 0, 0, 0, 0, 0, 0, 0, 0, 0, 0, 0, 0, 0, 0, 0, 0, 0, 0, 0, 0, 0, 0, 0, 0, 0, 0, 0, 0, 0, 0, 0, 0, 0, 0, 0, 0, 0, 0, 0, 0, 0, 0, 0, 0, 0, 0, 0, 0, 0, 0, 0, 0, 0, 0, 0, 0, 0, 0, 0, 0, 0, 0, 0, 0, 0, 0, 0, 0, 0, 0, 1, 1, 1, 1, 1, 1, 1, 1, 1, 1, 1, 1, 1, 1, 1, 1, 1, 1, 1, 1, 1, 1, 1, 1, 1, 1, 1, 1, 1, 1, 1, 1, 0, 0, 0, 0, 0, 0, 0, 0, 0, 0, 0, 0, 0, 0, 0, 0, 0, 0, 0, 0, 0, 0, 0, 0, 0, 0, 0, 0, 0, 0, 0, 0, 0, 0, 0, 0, 0, 0, 0, 0, 0, 0, 0, 0, 0, 0, 0, 0, 0, 0, 0, 0, 0, 0, 0, 0, 0, 0, 0, 0, 0, 0, 0, 0, 0, 0, 0, 0, 0, 0, 0, 0, 0, 0, 0, 0, 0, 0, 0, 0, 0, 0, 0, 0, 0, 0, 0, 0, 0, 0, 0, 0, 0, 0, 0, 0, 1, 1, 1, 1, 1, 1, 1, 1, 1, 1, 1, 1, 1, 1, 1, 1, 1, 1, 1, 1, 1, 1, 1, 1, 1, 1, 1, 1, 1, 1, 1, 1, 0, 0, 0, 0, 0, 0, 0, 0, 0, 0, 0, 0, 0, 0, 0, 0, 0, 0, 0, 0, 0, 0, 0, 0, 0, 0, 0, 0, 0, 0, 0, 0])
_uv = me_cylinder.uv_layers.new(name='UVMap')
_uv.uv.foreach_set('vector', [0.9501, 0.2027, 0.9463, 0.1266, 0.9644, 0.126, 0.9697, 0.2021, 0.04127, 0.874, 0.04385, 0.7978, 0.0652, 0.7981, 0.06433, 0.8744, 0.06433, 0.8744, 0.0652, 0.7981, 0.08698, 0.7981, 0.08785, 0.8744, 0.08785, 0.8744, 0.08698, 0.7981, 0.1083, 0.7978, 0.1109, 0.874, 0.1109, 0.874, 0.1083, 0.7978, 0.1284, 0.7971, 0.1326, 0.8733, 0.1326, 0.8733, 0.1284, 0.7971, 0.1466, 0.7962, 0.1522, 0.8724, 0.4961, 0.4405, 0.5035, 0.3645, 0.5189, 0.3658, 0.5127, 0.4419, 0.5127, 0.4419, 0.5189, 0.3658, 0.537, 0.3669, 0.5322, 0.4431, 0.5322, 0.4431, 0.537, 0.3669, 0.5571, 0.3677, 0.5539, 0.4439, 0.5539, 0.4439, 0.5571, 0.3677, 0.5784, 0.3682, 0.577, 0.4444, 0.577, 0.4444, 0.5784, 0.3682, 0.6002, 0.3683, 0.6005, 0.4446, 0.6005, 0.4446, 0.6002, 0.3683, 0.6216, 0.3682, 0.6236, 0.4444, 0.6236, 0.4444, 0.6216, 0.3682, 0.6417, 0.3677, 0.6453, 0.4439, 0.6453, 0.4439, 0.6417, 0.3677, 0.6598, 0.3669, 0.6649, 0.4431, 0.6649, 0.4431, 0.6598, 0.3669, 0.6752, 0.3658, 0.6815, 0.4419, 0.6815, 0.4419, 0.6752, 0.3658, 0.6873, 0.3645, 0.6946, 0.4405, 0.4961, 0.8407, 0.5027, 0.7647, 0.5148, 0.7659, 0.5091, 0.842, 0.5091, 0.842, 0.5148, 0.7659, 0.5303, 0.7668, 0.5258, 0.843, 0.5258, 0.843, 0.5303, 0.7668, 0.5484, 0.7674, 0.5454, 0.8437, 0.5454, 0.8437, 0.5484, 0.7674, 0.5685, 0.7678, 0.5671, 0.8441, 0.5671, 0.8441, 0.5685, 0.7678, 0.5899, 0.7678, 0.5901, 0.8441, 0.5901, 0.8441, 0.5899, 0.7678, 0.6116, 0.7674, 0.6137, 0.8437, 0.6137, 0.8437, 0.6116, 0.7674, 0.633, 0.7668, 0.6367, 0.843, 0.6367, 0.843, 0.633, 0.7668, 0.6531, 0.7659, 0.6584, 0.842, 0.6584, 0.842, 0.6531, 0.7659, 0.6712, 0.7647, 0.678, 0.8407, 0.837, 0.2021, 0.8416, 0.126, 0.8617, 0.1266, 0.8588, 0.2027, 0.8588, 0.2027, 0.8617, 0.1266, 0.8831, 0.1269, 0.8818, 0.2031, 0.8818, 0.2031, 0.8831, 0.1269, 0.9048, 0.127, 0.9053, 0.2032, 0.9053, 0.2032, 0.9048, 0.127, 0.9262, 0.1269, 0.9284, 0.2031, 0.9284, 0.2031, 0.9262, 0.1269, 0.9463, 0.1266, 0.9501, 0.2027, 0.05082, 0.2217, 0.03784, 0.2212, 0.04728, 0.09866, 0.05699, 0.09904, 0.0, 0.8724, 0.005625, 0.7962, 0.02373, 0.7971, 0.01955, 0.8733, 0.5227, 0.1955, 0.5096, 0.1759, 0.5006, 0.1542, 0.4961, 0.1311, 0.4961, 0.1076, 0.5006, 0.08455, 0.5096, 0.06282, 0.5227, 0.04327, 0.5393, 0.02665, 0.5589, 0.01358, 0.5806, 0.004587, 0.6037, 4.168e-09, 0.6272, 4.152e-09, 0.6502, 0.004587, 0.672, 0.01358, 0.6915, 0.02665, 0.7081, 0.04327, 0.7212, 0.06282, 0.7302, 0.08455, 0.7348, 0.1076, 0.7348, 0.1311, 0.7302, 0.1542, 0.7212, 0.1759, 0.7081, 0.1955, 0.6915, 0.2121, 0.672, 0.2251, 0.6502, 0.2341, 0.6272, 0.2387, 0.6037, 0.2387, 0.5806, 0.2341, 0.5589, 0.2251, 0.5393, 0.2121, 0.01955, 0.8733, 0.02373, 0.7971, 0.04385, 0.7978, 0.04127, 0.874, 0.1989, 0.5402, 0.185, 0.5401, 0.1874, 0.5015, 0.2, 0.5016, 0.1247, 0.4221, 0.1324, 0.4213, 0.1254, 0.4477, 0.1185, 0.4484, 0.2136, 0.5401, 0.1989, 0.5402, 0.2, 0.5016, 0.2134, 0.5015, 0.1149, 0.4228, 0.1247, 0.4221, 0.1185, 0.4484, 0.1098, 0.449, 0.2286, 0.5397, 0.2136, 0.5401, 0.2134, 0.5015, 0.227, 0.5012, 0.1034, 0.4233, 0.1149, 0.4228, 0.1098, 0.449, 0.09955, 0.4495, 0.2433, 0.5392, 0.2286, 0.5397, 0.227, 0.5012, 0.2404, 0.5007, 0.0906, 0.4236, 0.1034, 0.4233, 0.09955, 0.4495, 0.08816, 0.4497, 0.2571, 0.5384, 0.2433, 0.5392, 0.2404, 0.5007, 0.253, 0.5, 0.07702, 0.4237, 0.0906, 0.4236, 0.08816, 0.4497, 0.07607, 0.4498, 0.2695, 0.5375, 0.2571, 0.5384, 0.253, 0.5, 0.2643, 0.4992, 0.06318, 0.4236, 0.07702, 0.4237, 0.07607, 0.4498, 0.06374, 0.4497, 0.4195, 0.5398, 0.4057, 0.5394, 0.4094, 0.501, 0.422, 0.5014, 0.297, 0.5407, 0.2845, 0.5404, 0.288, 0.5019, 0.2993, 0.5022, 0.0496, 0.4233, 0.06318, 0.4236, 0.06374, 0.4497, 0.05165, 0.4495, 0.4342, 0.5402, 0.4195, 0.5398, 0.422, 0.5014, 0.4354, 0.5017, 0.3109, 0.5409, 0.297, 0.5407, 0.2993, 0.5022, 0.3119, 0.5023, 0.03682, 0.4228, 0.0496, 0.4233, 0.05165, 0.4495, 0.04027, 0.449, 0.4492, 0.5404, 0.4342, 0.5402, 0.4354, 0.5017, 0.449, 0.5019, 0.3256, 0.5407, 0.3109, 0.5409, 0.3119, 0.5023, 0.3253, 0.5022, 0.02532, 0.4221, 0.03682, 0.4228, 0.04027, 0.449, 0.03002, 0.4484, 0.4639, 0.5404, 0.4492, 0.5404, 0.449, 0.5019, 0.4624, 0.5019, 0.3405, 0.5404, 0.3256, 0.5407, 0.3253, 0.5022, 0.339, 0.5018, 0.3751, 0.4212, 0.3848, 0.4202, 0.3795, 0.4467, 0.3708, 0.4476, 0.4777, 0.5403, 0.4639, 0.5404, 0.4624, 0.5019, 0.475, 0.5018, 0.3552, 0.5398, 0.3405, 0.5404, 0.339, 0.5018, 0.3523, 0.5013, 0.3636, 0.4221, 0.3751, 0.4212, 0.3708, 0.4476, 0.3605, 0.4484, 0.4902, 0.54, 0.4777, 0.5403, 0.475, 0.5018, 0.4864, 0.5016, 0.3691, 0.539, 0.3552, 0.5398, 0.3523, 0.5013, 0.3649, 0.5006, 0.3508, 0.4228, 0.3636, 0.4221, 0.3605, 0.4484, 0.3492, 0.449, 0.4765, 0.4231, 0.488, 0.4229, 0.4828, 0.4493, 0.4725, 0.4495, 0.6865, 0.5134, 0.6902, 0.5321, 0.6787, 0.5333, 0.6755, 0.5167, 0.9434, 0.03902, 0.9604, 0.03852, 0.9644, 0.126, 0.9463, 0.1266, 0.5313, 0.6171, 0.5177, 0.6036, 0.5266, 0.5963, 0.5386, 0.6082, 0.9246, 0.03933, 0.9434, 0.03902, 0.9463, 0.1266, 0.9262, 0.1269, 0.3119, 0.8264, 0.2997, 0.8141, 0.3077, 0.8075, 0.3185, 0.8183, 0.9046, 0.03943, 0.9246, 0.03933, 0.9262, 0.1269, 0.9048, 0.127, 0.4525, 0.7325, 0.4558, 0.7494, 0.4455, 0.7505, 0.4425, 0.7355, 0.8842, 0.03933, 0.9046, 0.03943, 0.9048, 0.127, 0.8831, 0.1269, 0.2834, 0.7325, 0.2901, 0.7165, 0.2993, 0.7214, 0.2934, 0.7355, 0.8642, 0.03902, 0.8842, 0.03933, 0.8831, 0.1269, 0.8617, 0.1266, 0.4961, 0.5321, 0.4998, 0.5134, 0.5108, 0.5167, 0.5075, 0.5333, 0.8454, 0.03852, 0.8642, 0.03902, 0.8617, 0.1266, 0.8416, 0.126, 0.6792, 0.4957, 0.6865, 0.5134, 0.6755, 0.5167, 0.669, 0.5011, 0.6484, 0.6784, 0.6653, 0.6773, 0.6712, 0.7647, 0.6531, 0.7659, 0.5472, 0.6277, 0.5313, 0.6171, 0.5386, 0.6082, 0.5526, 0.6176, 0.6296, 0.6793, 0.6484, 0.6784, 0.6531, 0.7659, 0.633, 0.7668, 0.2997, 0.8141, 0.2901, 0.7997, 0.2993, 0.7948, 0.3077, 0.8075, 0.6096, 0.6799, 0.6296, 0.6793, 0.633, 0.7668, 0.6116, 0.7674, 0.4558, 0.7494, 0.4558, 0.7668, 0.4455, 0.7657, 0.4455, 0.7505, 0.5892, 0.6802, 0.6096, 0.6799, 0.6116, 0.7674, 0.5899, 0.7678, 0.2901, 0.7165, 0.2997, 0.7021, 0.3077, 0.7087, 0.2993, 0.7214, 0.5692, 0.6802, 0.5892, 0.6802, 0.5899, 0.7678, 0.5685, 0.7678, 0.4961, 0.5513, 0.4961, 0.5321, 0.5075, 0.5333, 0.5075, 0.5501, 0.5504, 0.6799, 0.5692, 0.6802, 0.5685, 0.7678, 0.5484, 0.7674, 0.6685, 0.4798, 0.6792, 0.4957, 0.669, 0.5011, 0.6596, 0.4871, 0.5334, 0.6793, 0.5504, 0.6799, 0.5484, 0.7674, 0.5303, 0.7668, 0.5648, 0.635, 0.5472, 0.6277, 0.5526, 0.6176, 0.5682, 0.624, 0.519, 0.6784, 0.5334, 0.6793, 0.5303, 0.7668, 0.5148, 0.7659, 0.2901, 0.7997, 0.2834, 0.7837, 0.2934, 0.7807, 0.2993, 0.7948, 0.5077, 0.6773, 0.519, 0.6784, 0.5148, 0.7659, 0.5027, 0.7647, 0.4558, 0.7668, 0.4525, 0.7837, 0.4425, 0.7807, 0.4455, 0.7657, 0.6704, 0.2784, 0.6817, 0.2772, 0.6873, 0.3645, 0.6752, 0.3658, 0.2997, 0.7021, 0.3119, 0.6898, 0.3185, 0.6979, 0.3077, 0.7087, 0.656, 0.2794, 0.6704, 0.2784, 0.6752, 0.3658, 0.6598, 0.3669, 0.4998, 0.57, 0.4961, 0.5513, 0.5075, 0.5501, 0.5108, 0.5667, 0.639, 0.2801, 0.656, 0.2794, 0.6598, 0.3669, 0.6417, 0.3677, 0.655, 0.4663, 0.6685, 0.4798, 0.6596, 0.4871, 0.6477, 0.4752, 0.6202, 0.2806, 0.639, 0.2801, 0.6417, 0.3677, 0.6216, 0.3682, 0.5836, 0.6388, 0.5648, 0.635, 0.5682, 0.624, 0.5847, 0.6273, 0.6002, 0.2807, 0.6202, 0.2806, 0.6216, 0.3682, 0.6002, 0.3683, 0.2834, 0.7837, 0.2801, 0.7668, 0.2904, 0.7657, 0.2934, 0.7807, 0.5798, 0.2806, 0.6002, 0.2807, 0.6002, 0.3683, 0.5784, 0.3682, 0.4525, 0.7837, 0.4458, 0.7997, 0.4366, 0.7948, 0.4425, 0.7807, 0.5598, 0.2801, 0.5798, 0.2806, 0.5784, 0.3682, 0.5571, 0.3677, 0.3119, 0.6898, 0.3263, 0.6802, 0.3312, 0.6894, 0.3185, 0.6979, 0.541, 0.2794, 0.5598, 0.2801, 0.5571, 0.3677, 0.537, 0.3669, 0.6391, 0.4557, 0.655, 0.4663, 0.6477, 0.4752, 0.6337, 0.4658, 0.524, 0.2784, 0.541, 0.2794, 0.537, 0.3669, 0.5189, 0.3658, 0.6027, 0.6388, 0.5836, 0.6388, 0.5847, 0.6273, 0.6016, 0.6273, 0.5096, 0.2772, 0.524, 0.2784, 0.5189, 0.3658, 0.5035, 0.3645, 0.4458, 0.7997, 0.4362, 0.8141, 0.4281, 0.8075, 0.4366, 0.7948, 0.1251, 0.7096, 0.142, 0.7087, 0.1466, 0.7962, 0.1284, 0.7971, 0.3263, 0.6802, 0.3423, 0.6736, 0.3453, 0.6836, 0.3312, 0.6894, 0.1063, 0.7102, 0.1251, 0.7096, 0.1284, 0.7971, 0.1083, 0.7978, 0.6214, 0.4484, 0.6391, 0.4557, 0.6337, 0.4658, 0.6181, 0.4594, 0.08628, 0.7105, 0.1063, 0.7102, 0.1083, 0.7978, 0.08698, 0.7981, 0.6214, 0.635, 0.6027, 0.6388, 0.6016, 0.6273, 0.6181, 0.624, 0.0659, 0.7105, 0.08628, 0.7105, 0.08698, 0.7981, 0.0652, 0.7981, 0.4362, 0.8141, 0.424, 0.8264, 0.4174, 0.8183, 0.4281, 0.8075, 0.04591, 0.7102, 0.0659, 0.7105, 0.0652, 0.7981, 0.04385, 0.7978, 0.3423, 0.6736, 0.3593, 0.6702, 0.3603, 0.6806, 0.3453, 0.6836, 0.02708, 0.7096, 0.04591, 0.7102, 0.04385, 0.7978, 0.02373, 0.7971, 0.6027, 0.4446, 0.6214, 0.4484, 0.6181, 0.4594, 0.6016, 0.4561, 0.01013, 0.7087, 0.02708, 0.7096, 0.02373, 0.7971, 0.005625, 0.7962, 0.3815, 0.5381, 0.3691, 0.539, 0.3649, 0.5006, 0.3763, 0.4998, 0.297, 0.4236, 0.2855, 0.4233, 0.2801, 0.2218, 0.2918, 0.2221, 0.3098, 0.4237, 0.297, 0.4236, 0.2918, 0.2221, 0.3047, 0.2222, 0.3234, 0.4236, 0.3098, 0.4237, 0.3047, 0.2222, 0.3185, 0.2221, 0.3372, 0.4233, 0.3234, 0.4236, 0.3185, 0.2221, 0.3326, 0.2217, 0.3508, 0.4228, 0.3372, 0.4233, 0.3326, 0.2217, 0.3463, 0.2212, 0.3636, 0.4221, 0.3508, 0.4228, 0.3463, 0.2212, 0.3593, 0.2205, 0.3751, 0.4212, 0.3636, 0.4221, 0.3593, 0.2205, 0.371, 0.2196, 0.02532, 0.4221, 0.01553, 0.4213, 0.01623, 0.2196, 0.02616, 0.2205, 0.03682, 0.4228, 0.02532, 0.4221, 0.02616, 0.2205, 0.03784, 0.2212, 0.0496, 0.4233, 0.03682, 0.4228, 0.03784, 0.2212, 0.05082, 0.2217, 0.06318, 0.4236, 0.0496, 0.4233, 0.05082, 0.2217, 0.06459, 0.222, 0.07702, 0.4237, 0.06318, 0.4236, 0.06459, 0.222, 0.07864, 0.2221, 0.0906, 0.4236, 0.07702, 0.4237, 0.07864, 0.2221, 0.09243, 0.222, 0.1034, 0.4233, 0.0906, 0.4236, 0.09243, 0.222, 0.1054, 0.2217, 0.1149, 0.4228, 0.1034, 0.4233, 0.1054, 0.2217, 0.1171, 0.2212, 0.1247, 0.4221, 0.1149, 0.4228, 0.1171, 0.2212, 0.127, 0.2205, 0.1324, 0.4213, 0.1247, 0.4221, 0.127, 0.2205, 0.1348, 0.2196, 0.1638, 0.4222, 0.156, 0.4215, 0.1504, 0.2199, 0.1583, 0.2206, 0.1736, 0.4227, 0.1638, 0.4222, 0.1583, 0.2206, 0.1682, 0.2211, 0.1851, 0.423, 0.1736, 0.4227, 0.1682, 0.2211, 0.1799, 0.2214, 0.1979, 0.4231, 0.1851, 0.423, 0.1799, 0.2214, 0.1929, 0.2215, 0.2115, 0.423, 0.1979, 0.4231, 0.1929, 0.2215, 0.2067, 0.2214, 0.2253, 0.4227, 0.2115, 0.423, 0.2067, 0.2214, 0.2207, 0.2211, 0.2389, 0.4222, 0.2253, 0.4227, 0.2207, 0.2211, 0.2345, 0.2206, 0.2516, 0.4215, 0.2389, 0.4222, 0.2345, 0.2206, 0.2475, 0.2199, 0.4099, 0.4223, 0.3984, 0.4217, 0.4003, 0.2198, 0.412, 0.2203, 0.4227, 0.4227, 0.4099, 0.4223, 0.412, 0.2203, 0.425, 0.2208, 0.4363, 0.423, 0.4227, 0.4227, 0.425, 0.2208, 0.4388, 0.2211, 0.4501, 0.4232, 0.4363, 0.423, 0.4388, 0.2211, 0.4528, 0.2213, 0.4637, 0.4232, 0.4501, 0.4232, 0.4528, 0.2213, 0.4666, 0.2213, 0.4765, 0.4231, 0.4637, 0.4232, 0.4666, 0.2213, 0.4796, 0.2212, 0.488, 0.4229, 0.4765, 0.4231, 0.4796, 0.2212, 0.4913, 0.2209, 0.4777, 0.5403, 0.4902, 0.54, 0.4925, 0.6307, 0.4791, 0.631, 0.4639, 0.5404, 0.4777, 0.5403, 0.4791, 0.631, 0.4643, 0.6311, 0.4492, 0.5404, 0.4639, 0.5404, 0.4643, 0.6311, 0.4486, 0.6311, 0.4342, 0.5402, 0.4492, 0.5404, 0.4486, 0.6311, 0.4325, 0.6309, 0.4195, 0.5398, 0.4342, 0.5402, 0.4325, 0.6309, 0.4168, 0.6305, 0.4057, 0.5394, 0.4195, 0.5398, 0.4168, 0.6305, 0.4019, 0.63, 0.2571, 0.5384, 0.2695, 0.5375, 0.2751, 0.628, 0.2618, 0.629, 0.2433, 0.5392, 0.2571, 0.5384, 0.2618, 0.629, 0.2469, 0.6298, 0.2286, 0.5397, 0.2433, 0.5392, 0.2469, 0.6298, 0.2312, 0.6304, 0.2136, 0.5401, 0.2286, 0.5397, 0.2312, 0.6304, 0.2152, 0.6308, 0.1989, 0.5402, 0.2136, 0.5401, 0.2152, 0.6308, 0.1994, 0.6309, 0.185, 0.5401, 0.1989, 0.5402, 0.1994, 0.6309, 0.1846, 0.6308, 0.1726, 0.5397, 0.185, 0.5401, 0.1846, 0.6308, 0.1712, 0.6304, 0.162, 0.5392, 0.1726, 0.5397, 0.1712, 0.6304, 0.1599, 0.6298, 0.1536, 0.5384, 0.162, 0.5392, 0.1599, 0.6298, 0.1509, 0.629, 0.1283, 0.5391, 0.1367, 0.5382, 0.1408, 0.6287, 0.1318, 0.6297, 0.1177, 0.5398, 0.1283, 0.5391, 0.1318, 0.6297, 0.1205, 0.6304, 0.1053, 0.5404, 0.1177, 0.5398, 0.1205, 0.6304, 0.1071, 0.631, 0.09141, 0.5407, 0.1053, 0.5404, 0.1071, 0.631, 0.0923, 0.6314, 0.07671, 0.5408, 0.09141, 0.5407, 0.0923, 0.6314, 0.07656, 0.6315, 0.06172, 0.5407, 0.07671, 0.5408, 0.07656, 0.6315, 0.06051, 0.6314, 0.04703, 0.5404, 0.06172, 0.5407, 0.06051, 0.6314, 0.04477, 0.631, 0.03318, 0.5398, 0.04703, 0.5404, 0.04477, 0.631, 0.02994, 0.6304, 0.02073, 0.5391, 0.03318, 0.5398, 0.02994, 0.6304, 0.0166, 0.6297, 0.3815, 0.5381, 0.3921, 0.5371, 0.3984, 0.6275, 0.3871, 0.6286, 0.3691, 0.539, 0.3815, 0.5381, 0.3871, 0.6286, 0.3738, 0.6296, 0.3552, 0.5398, 0.3691, 0.539, 0.3738, 0.6296, 0.3589, 0.6304, 0.3405, 0.5404, 0.3552, 0.5398, 0.3589, 0.6304, 0.3432, 0.631, 0.3256, 0.5407, 0.3405, 0.5404, 0.3432, 0.631, 0.3272, 0.6314, 0.3109, 0.5409, 0.3256, 0.5407, 0.3272, 0.6314, 0.3114, 0.6315, 0.297, 0.5407, 0.3109, 0.5409, 0.3114, 0.6315, 0.2966, 0.6314, 0.2845, 0.5404, 0.297, 0.5407, 0.2966, 0.6314, 0.2832, 0.631, 0.4624, 0.5019, 0.4611, 0.4496, 0.4725, 0.4495, 0.475, 0.5018, 0.449, 0.5019, 0.449, 0.4496, 0.4611, 0.4496, 0.4624, 0.5019, 0.4354, 0.5017, 0.4367, 0.4494, 0.449, 0.4496, 0.449, 0.5019, 0.422, 0.5014, 0.4246, 0.4491, 0.4367, 0.4494, 0.4354, 0.5017, 0.4094, 0.501, 0.4132, 0.4487, 0.4246, 0.4491, 0.422, 0.5014, 0.253, 0.5, 0.2486, 0.4477, 0.2588, 0.447, 0.2643, 0.4992, 0.2404, 0.5007, 0.2372, 0.4484, 0.2486, 0.4477, 0.253, 0.5, 0.227, 0.5012, 0.2251, 0.4488, 0.2372, 0.4484, 0.2404, 0.5007, 0.2134, 0.5015, 0.2128, 0.4491, 0.2251, 0.4488, 0.227, 0.5012, 0.2, 0.5016, 0.2007, 0.4492, 0.2128, 0.4491, 0.2134, 0.5015, 0.1874, 0.5015, 0.1893, 0.4491, 0.2007, 0.4492, 0.2, 0.5016, 0.176, 0.5012, 0.1791, 0.4488, 0.1893, 0.4491, 0.1874, 0.5015, 0.1664, 0.5007, 0.1703, 0.4484, 0.1791, 0.4488, 0.176, 0.5012, 0.1588, 0.5, 0.1635, 0.4477, 0.1703, 0.4484, 0.1664, 0.5007, 0.1233, 0.5007, 0.1185, 0.4484, 0.1254, 0.4477, 0.1309, 0.4999, 0.1137, 0.5014, 0.1098, 0.449, 0.1185, 0.4484, 0.1233, 0.5007, 0.1023, 0.5018, 0.09955, 0.4495, 0.1098, 0.449, 0.1137, 0.5014, 0.08972, 0.5022, 0.08816, 0.4497, 0.09955, 0.4495, 0.1023, 0.5018, 0.07633, 0.5023, 0.07607, 0.4498, 0.08816, 0.4497, 0.08972, 0.5022, 0.06268, 0.5022, 0.06374, 0.4497, 0.07607, 0.4498, 0.07633, 0.5023, 0.0493, 0.5018, 0.05165, 0.4495, 0.06374, 0.4497, 0.06268, 0.5022, 0.0367, 0.5014, 0.04027, 0.449, 0.05165, 0.4495, 0.0493, 0.5018, 0.02535, 0.5007, 0.03002, 0.4484, 0.04027, 0.449, 0.0367, 0.5014, 0.3763, 0.4998, 0.3708, 0.4476, 0.3795, 0.4467, 0.3859, 0.4988, 0.3649, 0.5006, 0.3605, 0.4484, 0.3708, 0.4476, 0.3763, 0.4998, 0.3523, 0.5013, 0.3492, 0.449, 0.3605, 0.4484, 0.3649, 0.5006, 0.339, 0.5018, 0.3371, 0.4494, 0.3492, 0.449, 0.3523, 0.5013, 0.3253, 0.5022, 0.3248, 0.4497, 0.3371, 0.4494, 0.339, 0.5018, 0.3119, 0.5023, 0.3127, 0.4498, 0.3248, 0.4497, 0.3253, 0.5022, 0.2993, 0.5022, 0.3013, 0.4497, 0.3127, 0.4498, 0.3119, 0.5023, 0.288, 0.5019, 0.291, 0.4495, 0.3013, 0.4497, 0.2993, 0.5022, 0.475, 0.5018, 0.4725, 0.4495, 0.4828, 0.4493, 0.4864, 0.5016, 0.156, 0.4215, 0.1638, 0.4222, 0.1703, 0.4484, 0.1635, 0.4477, 0.185, 0.5401, 0.1726, 0.5397, 0.176, 0.5012, 0.1874, 0.5015, 0.1638, 0.4222, 0.1736, 0.4227, 0.1791, 0.4488, 0.1703, 0.4484, 0.1726, 0.5397, 0.162, 0.5392, 0.1664, 0.5007, 0.176, 0.5012, 0.1736, 0.4227, 0.1851, 0.423, 0.1893, 0.4491, 0.1791, 0.4488, 0.162, 0.5392, 0.1536, 0.5384, 0.1588, 0.5, 0.1664, 0.5007, 0.1851, 0.423, 0.1979, 0.4231, 0.2007, 0.4492, 0.1893, 0.4491, 0.1367, 0.5382, 0.1283, 0.5391, 0.1233, 0.5007, 0.1309, 0.4999, 0.1979, 0.4231, 0.2115, 0.423, 0.2128, 0.4491, 0.2007, 0.4492, 0.1283, 0.5391, 0.1177, 0.5398, 0.1137, 0.5014, 0.1233, 0.5007, 0.2115, 0.423, 0.2253, 0.4227, 0.2251, 0.4488, 0.2128, 0.4491, 0.1177, 0.5398, 0.1053, 0.5404, 0.1023, 0.5018, 0.1137, 0.5014, 0.2253, 0.4227, 0.2389, 0.4222, 0.2372, 0.4484, 0.2251, 0.4488, 0.1053, 0.5404, 0.09141, 0.5407, 0.08972, 0.5022, 0.1023, 0.5018, 0.2389, 0.4222, 0.2516, 0.4215, 0.2486, 0.4477, 0.2372, 0.4484, 0.09141, 0.5407, 0.07671, 0.5408, 0.07633, 0.5023, 0.08972, 0.5022, 0.3984, 0.4217, 0.4099, 0.4223, 0.4132, 0.4487, 0.403, 0.4482, 0.07671, 0.5408, 0.06172, 0.5407, 0.06268, 0.5022, 0.07633, 0.5023, 0.4099, 0.4223, 0.4227, 0.4227, 0.4246, 0.4491, 0.4132, 0.4487, 0.2855, 0.4233, 0.297, 0.4236, 0.3013, 0.4497, 0.291, 0.4495, 0.06172, 0.5407, 0.04703, 0.5404, 0.0493, 0.5018, 0.06268, 0.5022, 0.4227, 0.4227, 0.4363, 0.423, 0.4367, 0.4494, 0.4246, 0.4491, 0.297, 0.4236, 0.3098, 0.4237, 0.3127, 0.4498, 0.3013, 0.4497, 0.04703, 0.5404, 0.03318, 0.5398, 0.0367, 0.5014, 0.0493, 0.5018, 0.4363, 0.423, 0.4501, 0.4232, 0.449, 0.4496, 0.4367, 0.4494, 0.3098, 0.4237, 0.3234, 0.4236, 0.3248, 0.4497, 0.3127, 0.4498, 0.03318, 0.5398, 0.02073, 0.5391, 0.02535, 0.5007, 0.0367, 0.5014, 0.4501, 0.4232, 0.4637, 0.4232, 0.4611, 0.4496, 0.449, 0.4496, 0.3234, 0.4236, 0.3372, 0.4233, 0.3371, 0.4494, 0.3248, 0.4497, 0.3921, 0.5371, 0.3815, 0.5381, 0.3763, 0.4998, 0.3859, 0.4988, 0.4637, 0.4232, 0.4765, 0.4231, 0.4725, 0.4495, 0.4611, 0.4496, 0.3372, 0.4233, 0.3508, 0.4228, 0.3492, 0.449, 0.3371, 0.4494, 0.2011, 0.8582, 0.1937, 0.8532, 0.1967, 0.8496, 0.2034, 0.854, 0.1348, 0.2196, 0.127, 0.2205, 0.114, 0.09814, 0.1198, 0.09752, 0.2345, 0.2206, 0.2207, 0.2211, 0.2161, 0.09845, 0.2264, 0.09806, 0.3326, 0.2217, 0.3185, 0.2221, 0.3174, 0.09933, 0.3279, 0.09909, 0.4796, 0.2212, 0.4666, 0.2213, 0.4629, 0.0988, 0.4726, 0.09871, 0.06459, 0.222, 0.05082, 0.2217, 0.05699, 0.09904, 0.06729, 0.09927, 0.1583, 0.2206, 0.1504, 0.2199, 0.1635, 0.09752, 0.1694, 0.09806, 0.2475, 0.2199, 0.2345, 0.2206, 0.2264, 0.09806, 0.2361, 0.09752, 0.3463, 0.2212, 0.3326, 0.2217, 0.3279, 0.09909, 0.3382, 0.09869, 0.4913, 0.2209, 0.4796, 0.2212, 0.4726, 0.09871, 0.4814, 0.09852, 0.07864, 0.2221, 0.06459, 0.222, 0.06729, 0.09927, 0.0778, 0.09935, 0.1682, 0.2211, 0.1583, 0.2206, 0.1694, 0.09806, 0.1768, 0.09845, 0.2591, 0.219, 0.2475, 0.2199, 0.2361, 0.09752, 0.2448, 0.09687, 0.3593, 0.2205, 0.3463, 0.2212, 0.3382, 0.09869, 0.3479, 0.09815, 0.09243, 0.222, 0.07864, 0.2221, 0.0778, 0.09935, 0.0881, 0.09927, 0.1799, 0.2214, 0.1682, 0.2211, 0.1768, 0.09845, 0.1856, 0.0987, 0.425, 0.2208, 0.412, 0.2203, 0.4221, 0.09806, 0.4318, 0.0984, 0.371, 0.2196, 0.3593, 0.2205, 0.3479, 0.09815, 0.3566, 0.0975, 0.1054, 0.2217, 0.09243, 0.222, 0.0881, 0.09927, 0.09781, 0.09904, 0.1929, 0.2215, 0.1799, 0.2214, 0.1856, 0.0987, 0.1953, 0.09878, 0.2918, 0.2221, 0.2801, 0.2218, 0.2886, 0.0991, 0.2974, 0.09934, 0.4388, 0.2211, 0.425, 0.2208, 0.4318, 0.0984, 0.4421, 0.09864, 0.02616, 0.2205, 0.01623, 0.2196, 0.03113, 0.09752, 0.03855, 0.09814, 0.1171, 0.2212, 0.1054, 0.2217, 0.09781, 0.09904, 0.1065, 0.09866, 0.2067, 0.2214, 0.1929, 0.2215, 0.1953, 0.09878, 0.2056, 0.0987, 0.3047, 0.2222, 0.2918, 0.2221, 0.2974, 0.09934, 0.3071, 0.09942, 0.4528, 0.2213, 0.4388, 0.2211, 0.4421, 0.09864, 0.4526, 0.09877, 0.03784, 0.2212, 0.02616, 0.2205, 0.03855, 0.09814, 0.04728, 0.09866, 0.127, 0.2205, 0.1171, 0.2212, 0.1065, 0.09866, 0.114, 0.09814, 0.2207, 0.2211, 0.2067, 0.2214, 0.2056, 0.0987, 0.2161, 0.09845, 0.3185, 0.2221, 0.3047, 0.2222, 0.3071, 0.09942, 0.3174, 0.09933, 0.4666, 0.2213, 0.4528, 0.2213, 0.4526, 0.09877, 0.4629, 0.0988, 0.809, 4.797e-05, 0.8136, 3.291e-08, 0.8103, 0.8669, 0.8074, 0.8669, 0.2517, 0.8532, 0.2442, 0.8582, 0.242, 0.854, 0.2486, 0.8496, 0.253, 0.7666, 0.2436, 0.7705, 0.2421, 0.7653, 0.2505, 0.7618, 0.2094, 0.8616, 0.2011, 0.8582, 0.2034, 0.854, 0.2108, 0.8571, 0.258, 0.8469, 0.2517, 0.8532, 0.2486, 0.8496, 0.2543, 0.8439, 0.2436, 0.7705, 0.2337, 0.7724, 0.2332, 0.7671, 0.2421, 0.7653, 0.2182, 0.8634, 0.2094, 0.8616, 0.2108, 0.8571, 0.2187, 0.8587, 0.263, 0.8395, 0.258, 0.8469, 0.2543, 0.8439, 0.2588, 0.8372, 0.2337, 0.7724, 0.2236, 0.7724, 0.2241, 0.7671, 0.2332, 0.7671, 0.2272, 0.8634, 0.2182, 0.8634, 0.2187, 0.8587, 0.2267, 0.8587, 0.2664, 0.8312, 0.263, 0.8395, 0.2588, 0.8372, 0.2618, 0.8298, 0.2236, 0.7724, 0.2136, 0.7705, 0.2152, 0.7653, 0.2241, 0.7671, 0.2359, 0.8616, 0.2272, 0.8634, 0.2267, 0.8587, 0.2346, 0.8571, 0.2682, 0.8224, 0.2664, 0.8312, 0.2618, 0.8298, 0.2634, 0.8219, 0.2136, 0.7705, 0.2043, 0.7666, 0.2068, 0.7618, 0.2152, 0.7653, 0.1772, 0.7261, 0.1772, 0.7159, 0.1825, 0.7165, 0.1825, 0.7255, 0.2682, 0.8134, 0.2682, 0.8224, 0.2634, 0.8219, 0.2634, 0.8139, 0.2043, 0.7666, 0.1958, 0.761, 0.1993, 0.7568, 0.2068, 0.7618, 0.1772, 0.7159, 0.1792, 0.706, 0.1843, 0.7076, 0.1825, 0.7165, 0.2664, 0.8047, 0.2682, 0.8134, 0.2634, 0.8139, 0.2618, 0.806, 0.1958, 0.761, 0.1887, 0.7538, 0.1928, 0.7504, 0.1993, 0.7568, 0.1792, 0.706, 0.183, 0.6966, 0.1878, 0.6992, 0.1843, 0.7076, 0.263, 0.7964, 0.2664, 0.8047, 0.2618, 0.806, 0.2588, 0.7986, 0.1887, 0.7538, 0.183, 0.7454, 0.1878, 0.7428, 0.1928, 0.7504, 0.183, 0.6966, 0.1887, 0.6882, 0.1928, 0.6916, 0.1878, 0.6992, 0.258, 0.7889, 0.263, 0.7964, 0.2588, 0.7986, 0.2543, 0.7919, 0.183, 0.7454, 0.1792, 0.736, 0.1843, 0.7344, 0.1878, 0.7428, 0.1887, 0.6882, 0.1958, 0.6811, 0.1993, 0.6852, 0.1928, 0.6916, 0.2517, 0.7826, 0.258, 0.7889, 0.2543, 0.7919, 0.2486, 0.7863, 0.1792, 0.736, 0.1772, 0.7261, 0.1825, 0.7255, 0.1843, 0.7344, 0.1958, 0.6811, 0.2043, 0.6754, 0.2068, 0.6802, 0.1993, 0.6852, 0.2442, 0.7776, 0.2517, 0.7826, 0.2486, 0.7863, 0.242, 0.7818, 0.8554, 0.3819, 0.8572, 0.3862, 0.8417, 0.3945, 0.8386, 0.387, 0.8572, 0.3862, 0.8598, 0.3901, 0.8463, 0.4012, 0.8417, 0.3945, 0.8598, 0.3901, 0.8632, 0.3934, 0.852, 0.407, 0.8463, 0.4012, 0.8632, 0.3934, 0.867, 0.396, 0.8588, 0.4115, 0.852, 0.407, 0.867, 0.396, 0.8714, 0.3978, 0.8663, 0.4146, 0.8588, 0.4115, 0.8714, 0.3978, 0.876, 0.3987, 0.8743, 0.4162, 0.8663, 0.4146, 0.876, 0.3987, 0.8807, 0.3987, 0.8824, 0.4162, 0.8743, 0.4162, 0.8807, 0.3987, 0.8853, 0.3978, 0.8904, 0.4146, 0.8824, 0.4162, 0.8853, 0.3978, 0.8896, 0.396, 0.8979, 0.4115, 0.8904, 0.4146, 0.8896, 0.396, 0.8935, 0.3934, 0.9046, 0.407, 0.8979, 0.4115, 0.8935, 0.3934, 0.8968, 0.3901, 0.9104, 0.4012, 0.9046, 0.407, 0.8968, 0.3901, 0.8994, 0.3862, 0.9149, 0.3945, 0.9104, 0.4012, 0.8994, 0.3862, 0.9012, 0.3819, 0.918, 0.387, 0.9149, 0.3945, 0.9012, 0.3819, 0.9021, 0.3773, 0.9196, 0.379, 0.918, 0.387, 0.9021, 0.3773, 0.9021, 0.3726, 0.9196, 0.3709, 0.9196, 0.379, 0.9021, 0.3726, 0.9012, 0.368, 0.918, 0.3629, 0.9196, 0.3709, 0.9012, 0.368, 0.8994, 0.3637, 0.9149, 0.3554, 0.918, 0.3629, 0.8994, 0.3637, 0.8968, 0.3598, 0.9104, 0.3486, 0.9149, 0.3554, 0.8968, 0.3598, 0.8935, 0.3565, 0.9046, 0.3429, 0.9104, 0.3486, 0.8935, 0.3565, 0.8896, 0.3539, 0.8979, 0.3384, 0.9046, 0.3429, 0.8896, 0.3539, 0.8853, 0.3521, 0.8904, 0.3352, 0.8979, 0.3384, 0.8853, 0.3521, 0.8807, 0.3511, 0.8824, 0.3337, 0.8904, 0.3352, 0.8807, 0.3511, 0.876, 0.3511, 0.8743, 0.3337, 0.8824, 0.3337, 0.876, 0.3511, 0.8714, 0.3521, 0.8663, 0.3352, 0.8743, 0.3337, 0.8714, 0.3521, 0.867, 0.3539, 0.8588, 0.3384, 0.8663, 0.3352, 0.867, 0.3539, 0.8632, 0.3565, 0.852, 0.3429, 0.8588, 0.3384, 0.8632, 0.3565, 0.8598, 0.3598, 0.8463, 0.3486, 0.852, 0.3429, 0.8598, 0.3598, 0.8572, 0.3637, 0.8417, 0.3554, 0.8463, 0.3486, 0.8572, 0.3637, 0.8554, 0.368, 0.8386, 0.3629, 0.8417, 0.3554, 0.8554, 0.368, 0.8545, 0.3726, 0.837, 0.3709, 0.8386, 0.3629, 0.8545, 0.3726, 0.8545, 0.3773, 0.837, 0.379, 0.837, 0.3709, 0.8545, 0.3773, 0.8554, 0.3819, 0.8386, 0.387, 0.837, 0.379, 0.4677, 0.6918, 0.4666, 0.6891, 0.466, 0.6862, 0.466, 0.6832, 0.4666, 0.6803, 0.4677, 0.6776, 0.4694, 0.6751, 0.4715, 0.673, 0.4739, 0.6714, 0.4767, 0.6703, 0.4796, 0.6697, 0.4825, 0.6697, 0.4854, 0.6703, 0.4882, 0.6714, 0.4906, 0.673, 0.4927, 0.6751, 0.4944, 0.6776, 0.4955, 0.6803, 0.4961, 0.6832, 0.4961, 0.6862, 0.4955, 0.6891, 0.4944, 0.6918, 0.4927, 0.6943, 0.4906, 0.6964, 0.4882, 0.698, 0.4854, 0.6991, 0.4825, 0.6997, 0.4796, 0.6997, 0.4767, 0.6991, 0.4739, 0.698, 0.4715, 0.6964, 0.4694, 0.6943, 0.7783, 0.0001398, 0.7826, 3.523e-05, 0.7786, 0.8669, 0.7759, 0.8669, 0.8047, 0.0001645, 0.809, 4.797e-05, 0.8074, 0.8669, 0.8047, 0.867, 0.7744, 0.0003097, 0.7783, 0.0001398, 0.7759, 0.8669, 0.7734, 0.8671, 0.9961, 0.0001409, 1.0, 0.0002763, 0.9944, 0.8682, 0.9919, 0.8681, 0.771, 0.0005383, 0.7744, 0.0003097, 0.7734, 0.8671, 0.7713, 0.8672, 0.9918, 4.754e-05, 0.9961, 0.0001409, 0.9919, 0.8681, 0.9892, 0.8681, 0.7671, 0.0003292, 0.771, 0.0005634, 0.7577, 0.8672, 0.7552, 0.8671, 0.9872, 0.0, 0.9918, 4.754e-05, 0.9892, 0.8681, 0.9863, 0.868, 0.7628, 0.0001532, 0.7671, 0.0003292, 0.7552, 0.8671, 0.7525, 0.8669, 0.9825, 0.0, 0.9872, 0.0, 0.9863, 0.868, 0.9834, 0.868, 0.7582, 4.199e-05, 0.7628, 0.0001532, 0.7525, 0.8669, 0.7496, 0.8669, 0.9779, 4.754e-05, 0.9825, 0.0, 0.9834, 0.868, 0.9805, 0.8681, 0.7348, 0.00079, 0.7374, 0.0005152, 0.7364, 0.8672, 0.7348, 0.8673, 0.7535, -4.512e-08, 0.7582, 4.199e-05, 0.7496, 0.8669, 0.7466, 0.8668, 0.9736, 0.0001409, 0.9779, 4.754e-05, 0.9805, 0.8681, 0.9777, 0.8681, 0.8344, 0.0007598, 0.837, 0.00107, 0.8251, 0.8675, 0.8235, 0.8673, 0.7489, 2.869e-05, 0.7535, -4.512e-08, 0.7466, 0.8668, 0.7437, 0.8669, 0.9697, 0.0002763, 0.9736, 0.0001409, 0.9777, 0.8681, 0.9753, 0.8682, 0.8311, 0.0004904, 0.8344, 0.0007598, 0.8235, 0.8673, 0.8214, 0.8672, 0.7446, 0.0001271, 0.7489, 2.869e-05, 0.7437, 0.8669, 0.741, 0.8669, 0.8008, 0.0003097, 0.8047, 0.0005383, 0.7926, 0.8672, 0.7901, 0.8671, 0.8272, 0.0002725, 0.8311, 0.0004904, 0.8214, 0.8672, 0.8189, 0.867, 0.7407, 0.0002914, 0.7446, 0.0001271, 0.741, 0.8669, 0.7385, 0.867, 0.7965, 0.0001398, 0.8008, 0.0003097, 0.7901, 0.8671, 0.7874, 0.8669, 0.8229, 0.0001145, 0.8272, 0.0002725, 0.8189, 0.867, 0.8162, 0.8669, 0.7374, 0.0005152, 0.7407, 0.0002914, 0.7385, 0.867, 0.7364, 0.8672, 0.7919, 3.523e-05, 0.7965, 0.0001398, 0.7874, 0.8669, 0.7845, 0.8669, 0.8183, 2.249e-05, 0.8229, 0.0001145, 0.8162, 0.8669, 0.8133, 0.8669, 0.7872, -9.4e-08, 0.7919, 3.523e-05, 0.7845, 0.8669, 0.7815, 0.8669, 0.8136, 3.291e-08, 0.8183, 2.249e-05, 0.8133, 0.8669, 0.8103, 0.8669, 0.7826, 3.523e-05, 0.7872, -9.4e-08, 0.7815, 0.8669, 0.7786, 0.8669, 0.2876, 0.001545, 0.296, 0.001777, 0.2974, 0.09934, 0.2886, 0.0991, 0.296, 0.001777, 0.3054, 0.001853, 0.3071, 0.09942, 0.2974, 0.09934, 0.3054, 0.001853, 0.3153, 0.00177, 0.3174, 0.09933, 0.3071, 0.09942, 0.3153, 0.00177, 0.3254, 0.001531, 0.3279, 0.09909, 0.3174, 0.09933, 0.3254, 0.001531, 0.3354, 0.001146, 0.3382, 0.09869, 0.3279, 0.09909, 0.3354, 0.001146, 0.3447, 0.000629, 0.3479, 0.09815, 0.3382, 0.09869, 0.3447, 0.000629, 0.3531, -5.711e-08, 0.3566, 0.0975, 0.3479, 0.09815, 0.03334, 5.044e-08, 0.0405, 0.0006022, 0.03855, 0.09814, 0.03113, 0.09752, 0.0405, 0.0006022, 0.04892, 0.001096, 0.04728, 0.09866, 0.03855, 0.09814, 0.04892, 0.001096, 0.05828, 0.001463, 0.05699, 0.09904, 0.04728, 0.09866, 0.05828, 0.001463, 0.06821, 0.00169, 0.06729, 0.09927, 0.05699, 0.09904, 0.06821, 0.00169, 0.07835, 0.001766, 0.0778, 0.09935, 0.06729, 0.09927, 0.07835, 0.001766, 0.08828, 0.00169, 0.0881, 0.09927, 0.0778, 0.09935, 0.08828, 0.00169, 0.09765, 0.001464, 0.09781, 0.09904, 0.0881, 0.09927, 0.09765, 0.001464, 0.1061, 0.001096, 0.1065, 0.09866, 0.09781, 0.09904, 0.1061, 0.001096, 0.1132, 0.0006022, 0.114, 0.09814, 0.1065, 0.09866, 0.1132, 0.0006022, 0.1189, 4.808e-08, 0.1198, 0.09752, 0.114, 0.09814, 0.163, 2.111e-08, 0.1686, 0.0005138, 0.1694, 0.09806, 0.1635, 0.09752, 0.1686, 0.0005138, 0.1758, 0.0008955, 0.1768, 0.09845, 0.1694, 0.09806, 0.1758, 0.0008955, 0.1842, 0.001131, 0.1856, 0.0987, 0.1768, 0.09845, 0.1842, 0.001131, 0.1936, 0.00121, 0.1953, 0.09878, 0.1856, 0.0987, 0.1936, 0.00121, 0.2035, 0.001131, 0.2056, 0.0987, 0.1953, 0.09878, 0.2035, 0.001131, 0.2136, 0.0008956, 0.2161, 0.09845, 0.2056, 0.0987, 0.2136, 0.0008956, 0.2236, 0.0005138, 0.2264, 0.09806, 0.2161, 0.09845, 0.2236, 0.0005138, 0.2329, 2.057e-08, 0.2361, 0.09752, 0.2264, 0.09806, 0.4158, -1.435e-08, 0.4243, 0.000401, 0.4221, 0.09806, 0.4134, 0.09765, 0.4243, 0.000401, 0.4336, 0.0007229, 0.4318, 0.0984, 0.4221, 0.09806, 0.4336, 0.0007229, 0.4435, 0.0009532, 0.4421, 0.09864, 0.4318, 0.0984, 0.4435, 0.0009532, 0.4537, 0.001083, 0.4526, 0.09877, 0.4421, 0.09864, 0.4537, 0.001083, 0.4636, 0.001108, 0.4629, 0.0988, 0.4526, 0.09877, 0.4636, 0.001108, 0.473, 0.001026, 0.4726, 0.09871, 0.4629, 0.0988, 0.473, 0.001026, 0.4814, 0.0008416, 0.4814, 0.09852, 0.4726, 0.09871, 0.8445, 0.7179, 0.837, 0.7175, 0.8402, 0.6499, 0.847, 0.6503, 0.8528, 0.7182, 0.8445, 0.7179, 0.847, 0.6503, 0.8545, 0.6506, 0.8615, 0.7184, 0.8528, 0.7182, 0.8545, 0.6506, 0.8625, 0.6508, 0.8705, 0.7185, 0.8615, 0.7184, 0.8625, 0.6508, 0.8706, 0.6509, 0.8793, 0.7184, 0.8705, 0.7185, 0.8706, 0.6509, 0.8786, 0.6508, 0.8876, 0.7182, 0.8793, 0.7184, 0.8786, 0.6508, 0.8861, 0.6506, 0.895, 0.7179, 0.8876, 0.7182, 0.8861, 0.6506, 0.8929, 0.6503, 0.9014, 0.7175, 0.895, 0.7179, 0.8929, 0.6503, 0.8986, 0.6499, 0.905, 0.6425, 0.9045, 0.6499, 0.837, 0.6462, 0.8375, 0.6395, 0.9054, 0.6342, 0.905, 0.6425, 0.8375, 0.6395, 0.8378, 0.632, 0.9057, 0.6254, 0.9054, 0.6342, 0.8378, 0.632, 0.8381, 0.624, 0.9058, 0.6165, 0.9057, 0.6254, 0.8381, 0.624, 0.8382, 0.6159, 0.9058, 0.6077, 0.9058, 0.6165, 0.8382, 0.6159, 0.8382, 0.6079, 0.9057, 0.5994, 0.9058, 0.6077, 0.8382, 0.6079, 0.8381, 0.6004, 0.9054, 0.592, 0.9057, 0.5994, 0.8381, 0.6004, 0.8378, 0.5936, 0.905, 0.5856, 0.9054, 0.592, 0.8378, 0.5936, 0.8375, 0.5879, 0.9045, 0.5806, 0.905, 0.5856, 0.8375, 0.5879, 0.837, 0.5833, 0.8378, 0.5163, 0.8383, 0.5113, 0.9058, 0.514, 0.9054, 0.5186, 0.8374, 0.5227, 0.8378, 0.5163, 0.9054, 0.5186, 0.905, 0.5243, 0.8372, 0.5301, 0.8374, 0.5227, 0.905, 0.5243, 0.9048, 0.5311, 0.837, 0.5384, 0.8372, 0.5301, 0.9048, 0.5311, 0.9047, 0.5386, 0.837, 0.5472, 0.837, 0.5384, 0.9047, 0.5386, 0.9047, 0.5466, 0.8372, 0.5561, 0.837, 0.5472, 0.9047, 0.5466, 0.9048, 0.5547, 0.8374, 0.5649, 0.8372, 0.5561, 0.9048, 0.5547, 0.905, 0.5627, 0.8378, 0.5732, 0.8374, 0.5649, 0.905, 0.5627, 0.9054, 0.5702, 0.8383, 0.5806, 0.8378, 0.5732, 0.9054, 0.5702, 0.9058, 0.5769, 0.5043, 0.9119, 0.4961, 0.9117, 0.4984, 0.8441, 0.5059, 0.8443, 0.5131, 0.912, 0.5043, 0.9119, 0.5059, 0.8443, 0.5139, 0.8444, 0.5221, 0.9121, 0.5131, 0.912, 0.5139, 0.8444, 0.522, 0.8444, 0.5309, 0.912, 0.5221, 0.9121, 0.522, 0.8444, 0.53, 0.8444, 0.5391, 0.9119, 0.5309, 0.912, 0.53, 0.8444, 0.5375, 0.8443, 0.5466, 0.9117, 0.5391, 0.9119, 0.5375, 0.8443, 0.5443, 0.8441, 0.8904, 0.7548, 0.8903, 0.7639, 0.8384, 0.763, 0.8384, 0.7549, 0.8383, 0.8654, 0.8378, 0.8578, 0.8897, 0.8545, 0.8901, 0.8612, 0.8903, 0.7459, 0.8904, 0.7548, 0.8384, 0.7549, 0.8384, 0.7471, 0.6076, 0.8961, 0.5992, 0.8959, 0.602, 0.8441, 0.6094, 0.8443, 0.8901, 0.7375, 0.8903, 0.7459, 0.8384, 0.7471, 0.8382, 0.7397, 0.5988, 0.8953, 0.5984, 0.9028, 0.5466, 0.8994, 0.5469, 0.8927, 0.6165, 0.8963, 0.6076, 0.8961, 0.6094, 0.8443, 0.6173, 0.8444, 0.8898, 0.73, 0.8901, 0.7375, 0.8382, 0.7397, 0.8379, 0.733, 0.5991, 0.8869, 0.5988, 0.8953, 0.5469, 0.8927, 0.5472, 0.8853, 0.6256, 0.8963, 0.6165, 0.8963, 0.6173, 0.8444, 0.6253, 0.8444, 0.8893, 0.7236, 0.8898, 0.73, 0.8379, 0.733, 0.8375, 0.7273, 0.5992, 0.878, 0.5991, 0.8869, 0.5472, 0.8853, 0.5473, 0.8775, 0.6345, 0.8963, 0.6256, 0.8963, 0.6253, 0.8444, 0.6332, 0.8444, 0.8888, 0.7185, 0.8893, 0.7236, 0.8375, 0.7273, 0.837, 0.7228, 0.5992, 0.8689, 0.5992, 0.878, 0.5473, 0.8775, 0.5473, 0.8694, 0.6429, 0.8961, 0.6345, 0.8963, 0.6332, 0.8444, 0.6406, 0.8443, 0.8378, 0.8002, 0.8383, 0.7951, 0.8901, 0.7991, 0.8897, 0.8035, 0.5991, 0.86, 0.5992, 0.8689, 0.5473, 0.8694, 0.5472, 0.8616, 0.6504, 0.8959, 0.6429, 0.8961, 0.6406, 0.8443, 0.6473, 0.8441, 0.8374, 0.8066, 0.8378, 0.8002, 0.8897, 0.8035, 0.8893, 0.8092, 0.5988, 0.8516, 0.5991, 0.86, 0.5472, 0.8616, 0.5469, 0.8542, 0.8372, 0.8142, 0.8374, 0.8066, 0.8893, 0.8092, 0.8891, 0.8159, 0.5984, 0.8441, 0.5988, 0.8516, 0.5469, 0.8542, 0.5466, 0.8475, 0.837, 0.8226, 0.8372, 0.8142, 0.8891, 0.8159, 0.889, 0.8233, 0.8893, 0.7887, 0.8888, 0.7951, 0.837, 0.7906, 0.8375, 0.7849, 0.837, 0.8315, 0.837, 0.8226, 0.889, 0.8233, 0.889, 0.8312, 0.8898, 0.7812, 0.8893, 0.7887, 0.8375, 0.7849, 0.8379, 0.7783, 0.8372, 0.8405, 0.837, 0.8315, 0.889, 0.8312, 0.8891, 0.8392, 0.8901, 0.7728, 0.8898, 0.7812, 0.8379, 0.7783, 0.8382, 0.7708, 0.8374, 0.8494, 0.8372, 0.8405, 0.8891, 0.8392, 0.8893, 0.8471, 0.8903, 0.7639, 0.8901, 0.7728, 0.8382, 0.7708, 0.8384, 0.763, 0.8378, 0.8578, 0.8374, 0.8494, 0.8893, 0.8471, 0.8897, 0.8545, 0.2614, 0.761, 0.253, 0.7666, 0.2505, 0.7618, 0.258, 0.7568, 0.2442, 0.8582, 0.2359, 0.8616, 0.2346, 0.8571, 0.242, 0.854, 0.1937, 0.8532, 0.1873, 0.8469, 0.191, 0.8439, 0.1967, 0.8496, 0.2686, 0.7538, 0.2614, 0.761, 0.258, 0.7568, 0.2644, 0.7504, 0.1873, 0.8469, 0.1824, 0.8395, 0.1866, 0.8372, 0.191, 0.8439, 0.2742, 0.7454, 0.2686, 0.7538, 0.2644, 0.7504, 0.2695, 0.7428, 0.1824, 0.8395, 0.1789, 0.8312, 0.1835, 0.8298, 0.1866, 0.8372, 0.2781, 0.736, 0.2742, 0.7454, 0.2695, 0.7428, 0.2729, 0.7344, 0.1789, 0.8312, 0.1772, 0.8224, 0.1819, 0.8219, 0.1835, 0.8298, 0.2801, 0.7261, 0.2781, 0.736, 0.2729, 0.7344, 0.2747, 0.7255, 0.1772, 0.8224, 0.1772, 0.8134, 0.1819, 0.8139, 0.1819, 0.8219, 0.2801, 0.7159, 0.2801, 0.7261, 0.2747, 0.7255, 0.2747, 0.7165, 0.1772, 0.8134, 0.1789, 0.8047, 0.1835, 0.806, 0.1819, 0.8139, 0.2781, 0.706, 0.2801, 0.7159, 0.2747, 0.7165, 0.2729, 0.7076, 0.1789, 0.8047, 0.1824, 0.7964, 0.1866, 0.7986, 0.1835, 0.806, 0.2742, 0.6966, 0.2781, 0.706, 0.2729, 0.7076, 0.2695, 0.6992, 0.1824, 0.7964, 0.1873, 0.7889, 0.191, 0.7919, 0.1866, 0.7986, 0.2686, 0.6882, 0.2742, 0.6966, 0.2695, 0.6992, 0.2644, 0.6916, 0.1873, 0.7889, 0.1937, 0.7826, 0.1967, 0.7863, 0.191, 0.7919, 0.2614, 0.6811, 0.2686, 0.6882, 0.2644, 0.6916, 0.258, 0.6852, 0.1937, 0.7826, 0.2011, 0.7776, 0.2034, 0.7818, 0.1967, 0.7863, 0.253, 0.6754, 0.2614, 0.6811, 0.258, 0.6852, 0.2505, 0.6802, 0.2011, 0.7776, 0.2094, 0.7742, 0.2108, 0.7787, 0.2034, 0.7818, 0.2436, 0.6715, 0.253, 0.6754, 0.2505, 0.6802, 0.2421, 0.6767, 0.2094, 0.7742, 0.2182, 0.7724, 0.2187, 0.7772, 0.2108, 0.7787, 0.2337, 0.6696, 0.2436, 0.6715, 0.2421, 0.6767, 0.2332, 0.6749, 0.2182, 0.7724, 0.2272, 0.7724, 0.2267, 0.7772, 0.2187, 0.7772, 0.2236, 0.6696, 0.2337, 0.6696, 0.2332, 0.6749, 0.2241, 0.6749, 0.2272, 0.7724, 0.2359, 0.7742, 0.2346, 0.7787, 0.2267, 0.7772, 0.2136, 0.6715, 0.2236, 0.6696, 0.2241, 0.6749, 0.2152, 0.6767, 0.2359, 0.7742, 0.2442, 0.7776, 0.242, 0.7818, 0.2346, 0.7787, 0.2043, 0.6754, 0.2136, 0.6715, 0.2152, 0.6767, 0.2068, 0.6802, 0.4961, 0.6692, 0.4817, 0.6695, 0.4791, 0.631, 0.4925, 0.6307, 0.9406, 0.0004713, 0.9565, 2.026e-08, 0.9604, 0.03852, 0.9434, 0.03902, 0.4817, 0.6695, 0.4657, 0.6697, 0.4643, 0.6311, 0.4791, 0.631, 0.9229, 0.0007615, 0.9406, 0.0004713, 0.9434, 0.03902, 0.9246, 0.03933, 0.4657, 0.6697, 0.4487, 0.6696, 0.4486, 0.6311, 0.4643, 0.6311, 0.9042, 0.0008595, 0.9229, 0.0007615, 0.9246, 0.03933, 0.9046, 0.03943, 0.4487, 0.6696, 0.4314, 0.6694, 0.4325, 0.6309, 0.4486, 0.6311, 0.885, 0.0007615, 0.9042, 0.0008595, 0.9046, 0.03943, 0.8842, 0.03933, 0.4314, 0.6694, 0.4144, 0.669, 0.4168, 0.6305, 0.4325, 0.6309, 0.8663, 0.0004713, 0.885, 0.0007615, 0.8842, 0.03933, 0.8642, 0.03902, 0.4144, 0.669, 0.3984, 0.6685, 0.4019, 0.63, 0.4168, 0.6305, 0.8486, 2.098e-08, 0.8663, 0.0004713, 0.8642, 0.03902, 0.8454, 0.03852, 0.2801, 0.6664, 0.2657, 0.6675, 0.2618, 0.629, 0.2751, 0.628, 0.6448, 0.6398, 0.6607, 0.6388, 0.6653, 0.6773, 0.6484, 0.6784, 0.2657, 0.6675, 0.2497, 0.6684, 0.2469, 0.6298, 0.2618, 0.629, 0.6271, 0.6406, 0.6448, 0.6398, 0.6484, 0.6784, 0.6296, 0.6793, 0.2497, 0.6684, 0.2327, 0.669, 0.2312, 0.6304, 0.2469, 0.6298, 0.6084, 0.6412, 0.6271, 0.6406, 0.6296, 0.6793, 0.6096, 0.6799, 0.2327, 0.669, 0.2154, 0.6694, 0.2152, 0.6308, 0.2312, 0.6304, 0.5893, 0.6415, 0.6084, 0.6412, 0.6096, 0.6799, 0.5892, 0.6802, 0.2154, 0.6694, 0.1985, 0.6696, 0.1994, 0.6309, 0.2152, 0.6308, 0.5705, 0.6415, 0.5893, 0.6415, 0.5892, 0.6802, 0.5692, 0.6802, 0.1985, 0.6696, 0.1825, 0.6694, 0.1846, 0.6308, 0.1994, 0.6309, 0.5528, 0.6412, 0.5705, 0.6415, 0.5692, 0.6802, 0.5504, 0.6799, 0.1825, 0.6694, 0.168, 0.669, 0.1712, 0.6304, 0.1846, 0.6308, 0.5369, 0.6406, 0.5528, 0.6412, 0.5504, 0.6799, 0.5334, 0.6793, 0.168, 0.669, 0.1558, 0.6684, 0.1599, 0.6298, 0.1712, 0.6304, 0.5234, 0.6398, 0.5369, 0.6406, 0.5334, 0.6793, 0.519, 0.6784, 0.1558, 0.6684, 0.1461, 0.6675, 0.1509, 0.629, 0.1599, 0.6298, 0.5127, 0.6388, 0.5234, 0.6398, 0.519, 0.6784, 0.5077, 0.6773, 0.1461, 0.6672, 0.1365, 0.6682, 0.1318, 0.6297, 0.1408, 0.6287, 0.6657, 0.2399, 0.6763, 0.2387, 0.6817, 0.2772, 0.6704, 0.2784, 0.1365, 0.6682, 0.1243, 0.669, 0.1205, 0.6304, 0.1318, 0.6297, 0.6522, 0.2408, 0.6657, 0.2399, 0.6704, 0.2784, 0.656, 0.2794, 0.1243, 0.669, 0.1099, 0.6697, 0.1071, 0.631, 0.1205, 0.6304, 0.6363, 0.2415, 0.6522, 0.2408, 0.656, 0.2794, 0.639, 0.2801, 0.1099, 0.6697, 0.09388, 0.67, 0.0923, 0.6314, 0.1071, 0.631, 0.6186, 0.2419, 0.6363, 0.2415, 0.639, 0.2801, 0.6202, 0.2806, 0.09388, 0.67, 0.0769, 0.6702, 0.07656, 0.6315, 0.0923, 0.6314, 0.5998, 0.2421, 0.6186, 0.2419, 0.6202, 0.2806, 0.6002, 0.2807, 0.0769, 0.6702, 0.05959, 0.67, 0.06051, 0.6314, 0.07656, 0.6315, 0.5807, 0.2419, 0.5998, 0.2421, 0.6002, 0.2807, 0.5798, 0.2806, 0.05959, 0.67, 0.04261, 0.6697, 0.04477, 0.631, 0.06051, 0.6314, 0.562, 0.2415, 0.5807, 0.2419, 0.5798, 0.2806, 0.5598, 0.2801, 0.04261, 0.6697, 0.02662, 0.669, 0.02994, 0.6304, 0.04477, 0.631, 0.5443, 0.2408, 0.562, 0.2415, 0.5598, 0.2801, 0.541, 0.2794, 0.02662, 0.669, 0.01223, 0.6682, 0.0166, 0.6297, 0.02994, 0.6304, 0.5284, 0.2399, 0.5443, 0.2408, 0.541, 0.2794, 0.524, 0.2784, 0.01223, 0.6682, 4.052e-09, 0.6672, 0.005261, 0.6287, 0.0166, 0.6297, 0.5149, 0.2387, 0.5284, 0.2399, 0.524, 0.2784, 0.5096, 0.2772, 0.3921, 0.667, 0.3777, 0.6681, 0.3738, 0.6296, 0.3871, 0.6286, 0.1221, 0.671, 0.138, 0.6702, 0.142, 0.7087, 0.1251, 0.7096, 0.3777, 0.6681, 0.3617, 0.669, 0.3589, 0.6304, 0.3738, 0.6296, 0.1044, 0.6715, 0.1221, 0.671, 0.1251, 0.7096, 0.1063, 0.7102, 0.3617, 0.669, 0.3448, 0.6697, 0.3432, 0.631, 0.3589, 0.6304, 0.08565, 0.6718, 0.1044, 0.6715, 0.1063, 0.7102, 0.08628, 0.7105, 0.3448, 0.6697, 0.3275, 0.6701, 0.3272, 0.6314, 0.3432, 0.631, 0.06653, 0.6718, 0.08565, 0.6718, 0.08628, 0.7105, 0.0659, 0.7105, 0.3275, 0.6701, 0.3105, 0.6702, 0.3114, 0.6315, 0.3272, 0.6314, 0.04777, 0.6715, 0.06653, 0.6718, 0.0659, 0.7105, 0.04591, 0.7102, 0.3105, 0.6702, 0.2945, 0.6701, 0.2966, 0.6314, 0.3114, 0.6315, 0.03011, 0.671, 0.04777, 0.6715, 0.04591, 0.7102, 0.02708, 0.7096, 0.2945, 0.6701, 0.2801, 0.6697, 0.2832, 0.631, 0.2966, 0.6314, 0.01421, 0.6702, 0.03011, 0.671, 0.02708, 0.7096, 0.01013, 0.7087, 0.8374, 0.4338, 0.837, 0.4211, 0.891, 0.4162, 0.8914, 0.4302, 0.8376, 0.4479, 0.8374, 0.4338, 0.8914, 0.4302, 0.8917, 0.4458, 0.8377, 0.4629, 0.8376, 0.4479, 0.8917, 0.4458, 0.8918, 0.4624, 0.8376, 0.4782, 0.8377, 0.4629, 0.8918, 0.4624, 0.8917, 0.4792, 0.8374, 0.4931, 0.8376, 0.4782, 0.8917, 0.4792, 0.8914, 0.4958, 0.837, 0.5072, 0.8374, 0.4931, 0.8914, 0.4958, 0.891, 0.5113, 0.8926, 0.315, 0.8934, 0.3277, 0.8395, 0.3337, 0.8385, 0.3196, 0.8919, 0.3009, 0.8926, 0.315, 0.8385, 0.3196, 0.8378, 0.3041, 0.8914, 0.2859, 0.8919, 0.3009, 0.8378, 0.3041, 0.8373, 0.2875, 0.8912, 0.2706, 0.8914, 0.2859, 0.8373, 0.2875, 0.837, 0.2707, 0.8912, 0.2557, 0.8912, 0.2706, 0.837, 0.2707, 0.837, 0.2541, 0.8914, 0.2416, 0.8912, 0.2557, 0.837, 0.2541, 0.8373, 0.2385, 0.8919, 0.2289, 0.8914, 0.2416, 0.8373, 0.2385, 0.8378, 0.2245, 0.8926, 0.2181, 0.8919, 0.2289, 0.8378, 0.2245, 0.8385, 0.2126, 0.8934, 0.2096, 0.8926, 0.2181, 0.8385, 0.2126, 0.8395, 0.2032, 0.6789, 0.654, 0.678, 0.6455, 0.7318, 0.6388, 0.7328, 0.6481, 0.6796, 0.6648, 0.6789, 0.654, 0.7328, 0.6481, 0.7337, 0.6601, 0.6802, 0.6775, 0.6796, 0.6648, 0.7337, 0.6601, 0.7343, 0.6741, 0.6805, 0.6916, 0.6802, 0.6775, 0.7343, 0.6741, 0.7347, 0.6897, 0.6806, 0.7066, 0.6805, 0.6916, 0.7347, 0.6897, 0.7348, 0.7062, 0.6805, 0.7219, 0.6806, 0.7066, 0.7348, 0.7062, 0.7347, 0.7231, 0.6802, 0.7369, 0.6805, 0.7219, 0.7347, 0.7231, 0.7343, 0.7396, 0.6796, 0.751, 0.6802, 0.7369, 0.7343, 0.7396, 0.7337, 0.7552, 0.6789, 0.7636, 0.6796, 0.751, 0.7337, 0.7552, 0.7328, 0.7692, 0.678, 0.7744, 0.6789, 0.7636, 0.7328, 0.7692, 0.7318, 0.7811, 0.6786, 0.799, 0.678, 0.7863, 0.732, 0.7811, 0.7327, 0.7952, 0.679, 0.8131, 0.6786, 0.799, 0.7327, 0.7952, 0.7332, 0.8107, 0.6793, 0.8281, 0.679, 0.8131, 0.7332, 0.8107, 0.7334, 0.8273, 0.6793, 0.8433, 0.6793, 0.8281, 0.7334, 0.8273, 0.7334, 0.8441, 0.679, 0.8583, 0.6793, 0.8433, 0.7334, 0.8441, 0.7332, 0.8607, 0.6786, 0.8724, 0.679, 0.8583, 0.7332, 0.8607, 0.7327, 0.8763, 0.678, 0.8851, 0.6786, 0.8724, 0.7327, 0.8763, 0.732, 0.8903, 0.4998, 0.5134, 0.5071, 0.4957, 0.5173, 0.5011, 0.5108, 0.5167, 0.2801, 0.7494, 0.2834, 0.7325, 0.2934, 0.7355, 0.2904, 0.7505, 0.4458, 0.7165, 0.4525, 0.7325, 0.4425, 0.7355, 0.4366, 0.7214, 0.3263, 0.836, 0.3119, 0.8264, 0.3185, 0.8183, 0.3312, 0.8268, 0.5177, 0.6036, 0.5071, 0.5877, 0.5173, 0.5822, 0.5266, 0.5963, 0.6902, 0.5321, 0.6902, 0.5513, 0.6787, 0.5501, 0.6787, 0.5333, 0.5071, 0.4957, 0.5177, 0.4798, 0.5266, 0.4871, 0.5173, 0.5011, 0.2801, 0.7668, 0.2801, 0.7494, 0.2904, 0.7505, 0.2904, 0.7657, 0.4362, 0.7021, 0.4458, 0.7165, 0.4366, 0.7214, 0.4281, 0.7087, 0.3423, 0.8426, 0.3263, 0.836, 0.3312, 0.8268, 0.3453, 0.8326, 0.5071, 0.5877, 0.4998, 0.57, 0.5108, 0.5667, 0.5173, 0.5822, 0.6902, 0.5513, 0.6865, 0.57, 0.6755, 0.5667, 0.6787, 0.5501, 0.5177, 0.4798, 0.5313, 0.4663, 0.5386, 0.4752, 0.5266, 0.4871, 0.424, 0.6898, 0.4362, 0.7021, 0.4281, 0.7087, 0.4174, 0.6979, 0.3593, 0.846, 0.3423, 0.8426, 0.3453, 0.8326, 0.3603, 0.8356, 0.6865, 0.57, 0.6792, 0.5877, 0.669, 0.5822, 0.6755, 0.5667, 0.5313, 0.4663, 0.5472, 0.4557, 0.5526, 0.4658, 0.5386, 0.4752, 0.4096, 0.6802, 0.424, 0.6898, 0.4174, 0.6979, 0.4047, 0.6894, 0.3766, 0.846, 0.3593, 0.846, 0.3603, 0.8356, 0.3756, 0.8356, 0.6792, 0.5877, 0.6685, 0.6036, 0.6596, 0.5963, 0.669, 0.5822, 0.5472, 0.4557, 0.5648, 0.4484, 0.5682, 0.4594, 0.5526, 0.4658, 0.3936, 0.6736, 0.4096, 0.6802, 0.4047, 0.6894, 0.3906, 0.6836, 0.3936, 0.8426, 0.3766, 0.846, 0.3756, 0.8356, 0.3906, 0.8326, 0.6685, 0.6036, 0.655, 0.6171, 0.6477, 0.6082, 0.6596, 0.5963, 0.5648, 0.4484, 0.5836, 0.4446, 0.5847, 0.4561, 0.5682, 0.4594, 0.3766, 0.6702, 0.3936, 0.6736, 0.3906, 0.6836, 0.3756, 0.6806, 0.4096, 0.836, 0.3936, 0.8426, 0.3906, 0.8326, 0.4047, 0.8268, 0.655, 0.6171, 0.6391, 0.6277, 0.6337, 0.6176, 0.6477, 0.6082, 0.5836, 0.4446, 0.6027, 0.4446, 0.6016, 0.4561, 0.5847, 0.4561, 0.3593, 0.6702, 0.3766, 0.6702, 0.3756, 0.6806, 0.3603, 0.6806, 0.424, 0.8264, 0.4096, 0.836, 0.4047, 0.8268, 0.4174, 0.8183, 0.6391, 0.6277, 0.6214, 0.635, 0.6181, 0.624, 0.6337, 0.6176])
me_cylinder.materials.append(mat_st_anthill)
me_cylinder.materials.append(mat_material_002)
me_cylinder.update()

# ---- objects
ob_cylinder_col = bpy.data.objects.new('Cylinder-col', me_cylinder)

# ---- transforms, parenting, visibility, modifiers, constraints
ob_cylinder_col.location = (0.0, 0.0, 8.5)
_m = ob_cylinder_col.modifiers.new('Smooth by Angle', 'NODES')
_m.node_group = ng_smooth_by_angle
_m.use_pin_to_last = True
_m.show_group_selector = False

# ---- collection membership
col_collection.objects.link(ob_cylinder_col)

# ---- scene / render settings (as saved in the file)
scene.frame_start = 1; scene.frame_end = 250; scene.frame_set(1)
scene.render.engine = 'BLENDER_EEVEE_NEXT'
bpy.context.view_layer.update()

# ---- added for rendering (the .blend has no active camera): camera
cam_auto = bpy.data.cameras.new('AutoCamera')
cam_auto.lens = 50.0
cam_auto.sensor_width = 36.0
cam_auto.clip_end = 1000.0
ob_auto_camera = bpy.data.objects.new('AutoCamera', cam_auto)
scene.collection.objects.link(ob_auto_camera)
ob_auto_camera.location = (16.1684, -19.4021, 21.3679)
ob_auto_camera.rotation_euler = (1.09748, -7.21219e-08, 0.694738)
scene.camera = ob_auto_camera
bpy.context.view_layer.update()
